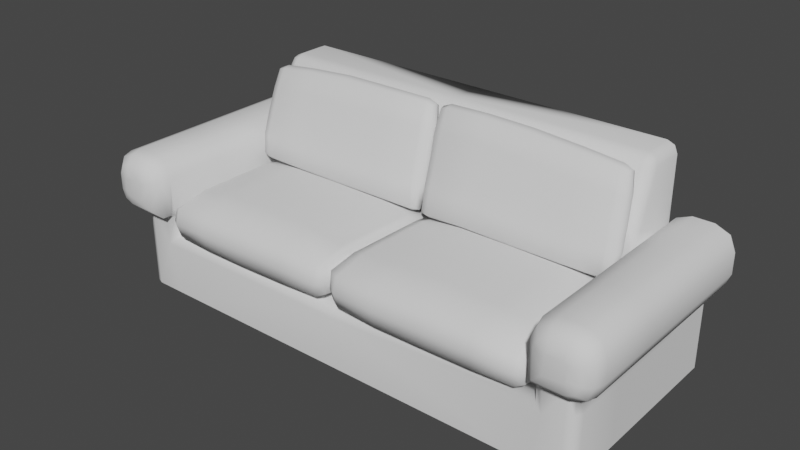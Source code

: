 # Source: bld_sofa.blend  (saved by Blender 3.2.14; exported with 4.5.12 LTS)
import bpy
from mathutils import Matrix  # noqa: F401  (used for matrix-valued properties, if any)

bpy.ops.wm.read_factory_settings(use_empty=True)
scene = bpy.context.scene
scene.name = 'Scene'

# ---- collections
col_collection = bpy.data.collections.new('Collection'); scene.collection.children.link(col_collection)

# ---- node groups
ng_auto_smooth = bpy.data.node_groups.new('Auto Smooth', 'GeometryNodeTree')
_s = ng_auto_smooth.interface.new_socket(name='Geometry', in_out='OUTPUT', socket_type='NodeSocketGeometry')
_s = ng_auto_smooth.interface.new_socket(name='Geometry', in_out='INPUT', socket_type='NodeSocketGeometry')
_s = ng_auto_smooth.interface.new_socket(name='Angle', in_out='INPUT', socket_type='NodeSocketFloat')
_s.subtype = 'ANGLE'
_s.min_value = 0.0
_s.max_value = 3.142
ng_auto_smooth.is_modifier = True
_N = ng_auto_smooth.nodes; _L = ng_auto_smooth.links
n0 = _N.new('NodeGroupOutput'); n0.name = 'Group Output'; n0.location = (480, -100)
n1 = _N.new('NodeGroupInput'); n1.name = 'Group Input'; n1.location = (-420, -300)
n2 = _N.new('NodeGroupInput'); n2.name = 'Group Input.001'; n2.location = (-60, -100)
n3 = _N.new('GeometryNodeSetShadeSmooth'); n3.name = 'Set Shade Smooth'; n3.location = (120, -100)
n3.domain = 'EDGE'
n4 = _N.new('GeometryNodeSetShadeSmooth'); n4.name = 'Set Shade Smooth.001'; n4.location = (300, -100)
n5 = _N.new('GeometryNodeInputMeshEdgeAngle'); n5.name = 'Edge Angle'; n5.location = (-420, -220)
n6 = _N.new('GeometryNodeInputEdgeSmooth'); n6.name = 'Is Edge Smooth'; n6.location = (-60, -160)
n7 = _N.new('GeometryNodeInputShadeSmooth'); n7.name = 'Is Face Smooth'; n7.location = (-240, -340)
n8 = _N.new('FunctionNodeBooleanMath'); n8.name = 'Boolean Math'; n8.location = (-60, -220)
n9 = _N.new('FunctionNodeCompare'); n9.name = 'Compare'; n9.location = (-240, -180)
n9.operation = 'LESS_EQUAL'
_L.new(n5.outputs[0], n9.inputs[0])
_L.new(n4.outputs[0], n0.inputs[0])
_L.new(n1.outputs[1], n9.inputs[1])
_L.new(n9.outputs[0], n8.inputs[0])
_L.new(n7.outputs[0], n8.inputs[1])
_L.new(n2.outputs[0], n3.inputs[0])
_L.new(n6.outputs[0], n3.inputs[1])
_L.new(n3.outputs[0], n4.inputs[0])
_L.new(n8.outputs[0], n3.inputs[2])
n0.is_active_output = True

# ---- world
world_world = bpy.data.worlds.new('World'); scene.world = world_world
world_world.use_nodes = True; world_world.node_tree.nodes.clear()
_N = world_world.node_tree.nodes; _L = world_world.node_tree.links
n0 = _N.new('ShaderNodeOutputWorld'); n0.name = 'World Output'; n0.location = (300, 300)
n1 = _N.new('ShaderNodeBackground'); n1.name = 'Background'; n1.location = (10, 300)
n1.inputs[0].default_value = (0.05088, 0.05088, 0.05088, 1.0)
_L.new(n1.outputs[0], n0.inputs[0])
n0.is_active_output = True
world_world.color = (0.05088, 0.05088, 0.05088)
world_world.use_sun_shadow = False
world_world.sun_shadow_jitter_overblur = 0.0

# ---- meshes
me_msh_sofa = bpy.data.meshes.new('msh_sofa')
me_msh_sofa.from_pydata([(0.84, 0.49, 0.0), (0.84, 0.49, 0.21), (0.0, 0.49, 0.0), (0.0, 0.49, 0.21), (0.0, -0.21, 0.0), (0.7, 0.49, 0.21), (0.7, -0.21, 0.0), (0.7, 0.49, 0.0), (0.84, -4.172e-08, 0.0), (0.84, 0.0, 0.21), (0.0, 0.0, 0.21), (0.7, 0.0, 0.21), (0.84, 0.28, 0.0), (0.84, 0.28, 0.21), (0.0, 0.28, 0.21), (0.7, 0.28, 0.21), (0.7, 0.49, 0.49), (0.0, 0.49, 0.49), (0.84, 0.28, 0.49), (0.0, 0.28, 0.49), (0.0, 0.49, 0.7), (0.7, 0.28, 0.28), (0.7, 0.0, 0.28), (0.7, 0.49, 0.28), (0.84, 0.28, 0.28), (0.0, 0.49, 0.28), (0.0, 0.28, 0.28), (0.7, -0.21, 0.42), (0.7205, -0.21, 0.4695), (0.77, 0.0, 0.49), (0.7, 0.0, 0.42), (0.7205, 0.0, 0.4695), (0.7, 0.28, 0.42), (0.77, 0.28, 0.49), (0.7205, 0.28, 0.4695), (0.91, 0.0, 0.35), (0.84, 0.0, 0.28), (0.8895, 0.0, 0.3005), (0.91, 0.0, 0.42), (0.84, 0.0, 0.49), (0.8895, 0.0, 0.4695), (0.91, 0.28, 0.42), (0.8895, 0.28, 0.4695), (0.84, 0.49, 0.49), (0.91, 0.49, 0.42), (0.8895, 0.49, 0.4695), (0.91, 0.28, 0.35), (0.8895, 0.28, 0.3005), (0.8895, -0.21, 0.3005), (0.91, 0.49, 0.35), (0.84, 0.49, 0.28), (0.8895, 0.49, 0.3005), (0.77, -0.28, 0.35), (0.735, -0.2706, 0.315), (0.7094, -0.245, 0.2894), (0.77, -0.28, 0.4061), (0.7094, -0.245, 0.4181), (0.735, -0.2706, 0.413), (0.7741, -0.28, 0.4159), (0.7473, -0.2706, 0.4427), (0.7277, -0.245, 0.4623), (0.7839, -0.28, 0.42), (0.77, -0.21, 0.49), (0.777, -0.2706, 0.455), (0.7719, -0.245, 0.4806), (0.84, -0.21, 0.49), (0.8261, -0.28, 0.42), (0.8381, -0.245, 0.4806), (0.833, -0.2706, 0.455), (0.8359, -0.28, 0.4159), (0.8895, -0.21, 0.4695), (0.8627, -0.2706, 0.4427), (0.8823, -0.245, 0.4623), (0.84, -0.28, 0.4061), (0.91, -0.21, 0.42), (0.875, -0.2706, 0.413), (0.9006, -0.245, 0.4181), (0.91, -0.21, 0.35), (0.84, -0.28, 0.3639), (0.9006, -0.245, 0.3519), (0.875, -0.2706, 0.357), (0.8359, -0.28, 0.3541), (0.8627, -0.2706, 0.3273), (0.8823, -0.245, 0.3077), (0.8261, -0.28, 0.35), (0.84, -0.21, 0.28), (0.833, -0.2706, 0.315), (0.8381, -0.245, 0.2894), (0.84, -0.175, 0.0), (0.805, -0.21, 0.0), (0.8297, -0.1997, 0.0), (0.84, -0.175, 0.21), (0.805, -0.21, 0.21), (0.8297, -0.1997, 0.21), (0.805, -0.21, 0.28), (0.84, -0.175, 0.28), (0.8297, -0.1997, 0.28), (0.0, -0.21, 0.175), (0.0, -0.175, 0.21), (0.0, -0.1997, 0.1997), (0.735, -0.21, 0.175), (0.7, -0.175, 0.21), (0.7103, -0.1997, 0.1997), (0.7, -0.175, 0.28), (0.735, -0.21, 0.28), (0.735, -0.21, 0.28), (0.7088, -0.2114, 0.2888), (0.7, -0.21, 0.315), (0.7103, -0.1997, 0.28), (0.665, 0.49, 0.7), (0.7, 0.49, 0.665), (0.6897, 0.49, 0.6897), (0.0, 0.3389, 0.6668), (0.0, 0.385, 0.7), (0.0, 0.357, 0.6903), (0.7, 0.3752, 0.665), (0.665, 0.385, 0.7), (0.665, 0.3389, 0.6668), (0.6897, 0.3824, 0.6894), (0.6852, 0.3604, 0.6856), (0.665, 0.3567, 0.6906), (0.6897, 0.3498, 0.6659), (0.7, 0.3169, 0.49), (0.665, 0.28, 0.49), (0.84, 0.49, 0.28), (0.84, 0.49, 0.49), (0.6897, 0.2908, 0.49), (0.7, 0.49, 0.42), (0.77, 0.49, 0.49), (0.7205, 0.49, 0.4695), (0.91, 0.49, 0.42), (0.8895, 0.49, 0.4695), (0.91, 0.49, 0.35), (0.8895, 0.49, 0.3005), (-0.84, 0.49, 0.0), (-0.84, 0.49, 0.21), (-0.7, 0.49, 0.21), (-0.7, -0.21, 0.0), (-0.7, 0.49, 0.0), (-0.84, -4.172e-08, 0.0), (-0.84, 0.0, 0.21), (-0.7, 0.0, 0.21), (-0.84, 0.28, 0.0), (-0.84, 0.28, 0.21), (-0.7, 0.28, 0.21), (-0.7, 0.49, 0.49), (-0.84, 0.28, 0.49), (-0.7, 0.28, 0.28), (-0.7, 0.0, 0.28), (-0.7, 0.49, 0.28), (-0.84, 0.28, 0.28), (-0.7, -0.21, 0.42), (-0.7205, -0.21, 0.4695), (-0.77, 0.0, 0.49), (-0.7, 0.0, 0.42), (-0.7205, 0.0, 0.4695), (-0.7, 0.28, 0.42), (-0.77, 0.28, 0.49), (-0.7205, 0.28, 0.4695), (-0.91, 0.0, 0.35), (-0.84, 0.0, 0.28), (-0.8895, 0.0, 0.3005), (-0.91, 0.0, 0.42), (-0.84, 0.0, 0.49), (-0.8895, 0.0, 0.4695), (-0.91, 0.28, 0.42), (-0.8895, 0.28, 0.4695), (-0.84, 0.49, 0.49), (-0.91, 0.49, 0.42), (-0.8895, 0.49, 0.4695), (-0.91, 0.28, 0.35), (-0.8895, 0.28, 0.3005), (-0.8895, -0.21, 0.3005), (-0.91, 0.49, 0.35), (-0.84, 0.49, 0.28), (-0.8895, 0.49, 0.3005), (-0.77, -0.28, 0.35), (-0.735, -0.2706, 0.315), (-0.7094, -0.245, 0.2894), (-0.77, -0.28, 0.4061), (-0.7094, -0.245, 0.4181), (-0.735, -0.2706, 0.413), (-0.7741, -0.28, 0.4159), (-0.7473, -0.2706, 0.4427), (-0.7277, -0.245, 0.4623), (-0.7839, -0.28, 0.42), (-0.77, -0.21, 0.49), (-0.777, -0.2706, 0.455), (-0.7719, -0.245, 0.4806), (-0.84, -0.21, 0.49), (-0.8261, -0.28, 0.42), (-0.8381, -0.245, 0.4806), (-0.833, -0.2706, 0.455), (-0.8359, -0.28, 0.4159), (-0.8895, -0.21, 0.4695), (-0.8627, -0.2706, 0.4427), (-0.8823, -0.245, 0.4623), (-0.84, -0.28, 0.4061), (-0.91, -0.21, 0.42), (-0.875, -0.2706, 0.413), (-0.9006, -0.245, 0.4181), (-0.91, -0.21, 0.35), (-0.84, -0.28, 0.3639), (-0.9006, -0.245, 0.3519), (-0.875, -0.2706, 0.357), (-0.8359, -0.28, 0.3541), (-0.8627, -0.2706, 0.3273), (-0.8823, -0.245, 0.3077), (-0.8261, -0.28, 0.35), (-0.84, -0.21, 0.28), (-0.833, -0.2706, 0.315), (-0.8381, -0.245, 0.2894), (-0.84, -0.175, 0.0), (-0.805, -0.21, 0.0), (-0.8297, -0.1997, 0.0), (-0.84, -0.175, 0.21), (-0.805, -0.21, 0.21), (-0.8297, -0.1997, 0.21), (-0.805, -0.21, 0.28), (-0.84, -0.175, 0.28), (-0.8297, -0.1997, 0.28), (-0.735, -0.21, 0.175), (-0.7, -0.175, 0.21), (-0.7103, -0.1997, 0.1997), (-0.7, -0.175, 0.28), (-0.735, -0.21, 0.28), (-0.735, -0.21, 0.28), (-0.7088, -0.2114, 0.2888), (-0.7, -0.21, 0.315), (-0.7103, -0.1997, 0.28), (-0.665, 0.49, 0.7), (-0.7, 0.49, 0.665), (-0.6897, 0.49, 0.6897), (-0.7, 0.3752, 0.665), (-0.665, 0.3849, 0.7), (-0.665, 0.3387, 0.6668), (-0.6897, 0.3824, 0.6894), (-0.6852, 0.3603, 0.6856), (-0.665, 0.3566, 0.6906), (-0.6897, 0.3498, 0.6659), (-0.7, 0.3169, 0.49), (-0.665, 0.2799, 0.49), (-0.84, 0.49, 0.28), (-0.84, 0.49, 0.49), (-0.6897, 0.2908, 0.49), (-0.7, 0.49, 0.42), (-0.77, 0.49, 0.49), (-0.7205, 0.49, 0.4695), (-0.91, 0.49, 0.42), (-0.8895, 0.49, 0.4695), (-0.91, 0.49, 0.35), (-0.8895, 0.49, 0.3005), (0.007568, -0.2101, 0.2434), (0.003153, -0.21, 0.339), (0.01516, 0.2808, 0.2434), (0.01204, 0.2808, 0.3391), (0.6803, -0.2108, 0.2434), (0.6803, -0.2108, 0.319), (0.6803, 0.2808, 0.2434), (0.6803, 0.2808, 0.319), (0.009489, 0.1755, 0.2314), (0.004693, 0.03556, 0.2314), (0.000473, -0.1045, 0.2314), (-0.003854, -0.1044, 0.3503), (0.0006618, 0.03561, 0.3503), (0.005942, 0.1755, 0.3503), (0.6869, -0.1055, 0.2314), (0.6869, 0.035, 0.2314), (0.6869, 0.1755, 0.2314), (0.6869, 0.1755, 0.3302), (0.6869, 0.035, 0.3302), (0.6869, -0.1055, 0.3302), (0.003032, -0.2177, 0.2809), (0.01143, 0.2885, 0.2809), (0.03659, 0.2905, 0.2321), (0.6556, 0.2905, 0.3329), (0.6846, 0.2885, 0.2809), (0.6846, -0.2185, 0.2809), (0.6556, -0.2205, 0.2321), (0.03345, -0.2206, 0.3329), (0.6556, 0.2905, 0.2321), (0.5199, 0.2925, 0.2258), (0.3344, 0.2925, 0.2244), (0.1591, 0.2925, 0.2258), (0.03778, 0.2905, 0.3331), (0.1669, 0.2925, 0.3468), (0.3436, 0.2925, 0.3494), (0.5204, 0.2925, 0.3457), (0.03351, -0.2206, 0.2321), (0.1757, -0.2258, 0.2258), (0.3412, -0.2238, 0.2244), (0.5199, -0.2225, 0.2258), (0.6556, -0.2205, 0.3329), (0.5199, -0.2225, 0.3457), (0.3412, -0.2238, 0.3493), (0.1757, -0.2258, 0.3457), (0.5199, 0.1755, 0.1958), (0.5199, 0.035, 0.1958), (0.5199, -0.1055, 0.1958), (0.3344, 0.1755, 0.1931), (0.3362, 0.03467, 0.1931), (0.3412, -0.1067, 0.1931), (0.1591, 0.1755, 0.1958), (0.167, 0.03342, 0.1958), (0.1758, -0.1088, 0.1958), (0.03585, 0.1755, 0.2069), (0.03398, 0.03505, 0.2069), (0.0326, -0.1055, 0.2069), (0.172, 0.1755, 0.377), (0.1687, 0.0334, 0.3759), (0.1758, -0.1088, 0.3757), (0.3539, 0.1755, 0.3806), (0.3439, 0.03475, 0.3806), (0.3412, -0.1067, 0.3806), (0.5235, 0.1755, 0.3757), (0.5203, 0.035, 0.3757), (0.5199, -0.1055, 0.3757), (0.6564, 0.1755, 0.358), (0.6564, 0.035, 0.358), (0.6564, -0.1055, 0.358), (0.0373, 0.1755, 0.3582), (0.03393, 0.03506, 0.358), (0.03251, -0.1055, 0.358), (0.6564, 0.1755, 0.2069), (0.6564, 0.035, 0.2069), (0.6564, -0.1055, 0.2069), (0.6967, 0.1755, 0.2802), (0.6967, 0.035, 0.2802), (0.6967, -0.1055, 0.2802), (-0.011, -0.104, 0.2802), (-0.005285, 0.03583, 0.2802), (0.0009799, 0.1755, 0.2802), (0.656, 0.3074, 0.2825), (0.03308, -0.2374, 0.2825), (0.656, -0.2374, 0.2825), (0.5199, -0.2401, 0.2858), (0.3412, -0.2413, 0.2869), (0.1757, -0.2434, 0.2858), (0.03622, 0.3074, 0.2825), (0.1596, 0.3101, 0.2859), (0.3367, 0.3101, 0.2869), (0.5199, 0.3101, 0.2858), (-0.02903, -0.2091, 0.2434), (-0.02177, -0.2093, 0.342), (-0.01497, 0.2808, 0.2434), (-0.008882, 0.2808, 0.342), (-0.6803, -0.2108, 0.2434), (-0.6803, -0.2108, 0.319), (-0.6803, 0.2808, 0.2434), (-0.6803, 0.2808, 0.319), (-0.009298, 0.1755, 0.2314), (-0.01607, 0.03589, 0.2314), (-0.02226, -0.1039, 0.2314), (-0.01492, -0.1041, 0.3532), (-0.009444, 0.03577, 0.3532), (-0.003283, 0.1755, 0.3532), (-0.6869, -0.1055, 0.2314), (-0.6869, 0.035, 0.2314), (-0.6869, 0.1755, 0.2314), (-0.6869, 0.1755, 0.3302), (-0.6869, 0.035, 0.3302), (-0.6869, -0.1055, 0.3302), (-0.02451, -0.2169, 0.2809), (-0.01124, 0.2885, 0.2809), (-0.0364, 0.2905, 0.2321), (-0.6556, 0.2905, 0.3329), (-0.6846, 0.2885, 0.2809), (-0.6846, -0.2185, 0.2809), (-0.6556, -0.2205, 0.2321), (-0.05046, -0.2182, 0.3359), (-0.6556, 0.2905, 0.2321), (-0.5199, 0.2925, 0.2258), (-0.3344, 0.2925, 0.2244), (-0.1591, 0.2925, 0.2258), (-0.03269, 0.2905, 0.3359), (-0.1592, 0.2925, 0.3457), (-0.3389, 0.292, 0.3493), (-0.5199, 0.2924, 0.3457), (-0.05493, -0.218, 0.2321), (-0.1915, -0.2193, 0.2258), (-0.3723, -0.2221, 0.2244), (-0.5281, -0.2225, 0.2258), (-0.6556, -0.2205, 0.3329), (-0.5281, -0.2225, 0.3457), (-0.3723, -0.2221, 0.3493), (-0.1911, -0.2194, 0.3457), (-0.5199, 0.1755, 0.1958), (-0.5217, 0.035, 0.1958), (-0.5281, -0.1055, 0.1958), (-0.3344, 0.1755, 0.1931), (-0.3519, 0.03513, 0.1931), (-0.3723, -0.1051, 0.1931), (-0.1591, 0.1755, 0.1958), (-0.1721, 0.03648, 0.1958), (-0.1914, -0.1023, 0.1958), (-0.03566, 0.1755, 0.2069), (-0.04508, 0.03631, 0.2069), (-0.05404, -0.103, 0.2069), (-0.1594, 0.1752, 0.3757), (-0.1719, 0.03643, 0.3757), (-0.191, -0.1023, 0.3757), (-0.3398, 0.1745, 0.3806), (-0.3526, 0.03482, 0.3806), (-0.3723, -0.1051, 0.3806), (-0.52, 0.1751, 0.3757), (-0.5217, 0.03497, 0.3757), (-0.5281, -0.1055, 0.3757), (-0.6564, 0.1755, 0.358), (-0.6564, 0.035, 0.358), (-0.6564, -0.1055, 0.358), (-0.03195, 0.1755, 0.3609), (-0.04101, 0.03626, 0.3609), (-0.04957, -0.1031, 0.3609), (-0.6564, 0.1755, 0.2069), (-0.6564, 0.035, 0.2069), (-0.6564, -0.1055, 0.2069), (-0.6967, 0.1755, 0.2802), (-0.6967, 0.035, 0.2802), (-0.6967, -0.1055, 0.2802), (-0.01308, -0.1039, 0.2802), (-0.007187, 0.03586, 0.2802), (-0.000789, 0.1755, 0.2802), (-0.656, 0.3074, 0.2825), (-0.05449, -0.2349, 0.2825), (-0.656, -0.2374, 0.2825), (-0.5281, -0.2401, 0.2858), (-0.3723, -0.2397, 0.2869), (-0.1914, -0.2369, 0.2858), (-0.03603, 0.3074, 0.2825), (-0.1591, 0.3101, 0.2858), (-0.3347, 0.31, 0.2869), (-0.5199, 0.3101, 0.2858), (0.01383, 0.2256, 0.3687), (0.01375, 0.1918, 0.3765), (0.02883, 0.2982, 0.6966), (0.02878, 0.2643, 0.7044), (0.6803, 0.2256, 0.3803), (0.6803, 0.1918, 0.3881), (0.671, 0.2982, 0.6714), (0.671, 0.2643, 0.6793), (0.02151, 0.288, 0.6277), (0.02107, 0.2673, 0.5379), (0.01709, 0.2466, 0.4475), (0.01702, 0.2023, 0.4578), (0.02098, 0.223, 0.5481), (0.02142, 0.2437, 0.638), (0.6868, 0.2466, 0.4461), (0.6836, 0.2673, 0.528), (0.6791, 0.288, 0.6067), (0.6791, 0.2437, 0.6169), (0.6836, 0.223, 0.5382), (0.6868, 0.2023, 0.4564), (0.009485, 0.2077, 0.3676), (0.0245, 0.2825, 0.7053), (0.05398, 0.3047, 0.7022), (0.6463, 0.2595, 0.6869), (0.6754, 0.2825, 0.6802), (0.6846, 0.2077, 0.3793), (0.6556, 0.2293, 0.3729), (0.03641, 0.1841, 0.3771), (0.6463, 0.3047, 0.6765), (0.5161, 0.3078, 0.6887), (0.3497, 0.3084, 0.7012), (0.1905, 0.3078, 0.7048), (0.05396, 0.2595, 0.7126), (0.1905, 0.254, 0.7172), (0.3497, 0.2524, 0.7141), (0.5161, 0.254, 0.7012), (0.03646, 0.2293, 0.3667), (0.1724, 0.2318, 0.3724), (0.3511, 0.2324, 0.3709), (0.5227, 0.2318, 0.371), (0.6556, 0.1841, 0.3834), (0.5238, 0.178, 0.3834), (0.3543, 0.1764, 0.3838), (0.1737, 0.178, 0.3849), (0.5204, 0.304, 0.6134), (0.5248, 0.2832, 0.5301), (0.5236, 0.2625, 0.4427), (0.359, 0.3052, 0.623), (0.3651, 0.2844, 0.5331), (0.3571, 0.2637, 0.443), (0.1942, 0.304, 0.6269), (0.1968, 0.2832, 0.5371), (0.1862, 0.2625, 0.4461), (0.05249, 0.299, 0.6259), (0.05204, 0.2783, 0.5361), (0.04707, 0.2575, 0.4455), (0.1942, 0.2233, 0.6455), (0.1968, 0.2026, 0.5557), (0.1885, 0.1819, 0.4647), (0.359, 0.2211, 0.6424), (0.365, 0.2004, 0.5525), (0.3624, 0.1797, 0.4624), (0.5204, 0.2233, 0.6321), (0.5248, 0.2026, 0.5488), (0.5256, 0.1819, 0.4613), (0.6489, 0.2313, 0.6204), (0.6533, 0.2106, 0.5414), (0.6563, 0.1898, 0.4593), (0.05246, 0.2313, 0.6415), (0.05201, 0.2106, 0.5517), (0.04705, 0.1898, 0.4612), (0.6489, 0.299, 0.6047), (0.6533, 0.2783, 0.5258), (0.6563, 0.2575, 0.4437), (0.6891, 0.2661, 0.6121), (0.6935, 0.2454, 0.5332), (0.6966, 0.2247, 0.4512), (0.007051, 0.2247, 0.4524), (0.01057, 0.2454, 0.5427), (0.01099, 0.2661, 0.6325), (0.6468, 0.2846, 0.6925), (0.03498, 0.2042, 0.361), (0.656, 0.2042, 0.3674), (0.523, 0.2023, 0.366), (0.3516, 0.2018, 0.3661), (0.1703, 0.2023, 0.3671), (0.05363, 0.2846, 0.7181), (0.1901, 0.2835, 0.7222), (0.3479, 0.283, 0.7189), (0.5157, 0.2835, 0.7062), (-0.0082, 0.2256, 0.3738), (-0.008242, 0.1918, 0.3816), (-0.006243, 0.2981, 0.6958), (-0.006281, 0.2642, 0.7036), (-0.6803, 0.2256, 0.3803), (-0.6803, 0.1918, 0.3881), (-0.6603, 0.2978, 0.6684), (-0.6603, 0.2639, 0.6762), (-0.0003219, 0.288, 0.6273), (-0.0007334, 0.2673, 0.5375), (-0.004012, 0.2466, 0.4472), (-0.004068, 0.2023, 0.4574), (-0.0008082, 0.223, 0.5477), (-0.0003988, 0.2436, 0.6375), (-0.6866, 0.2466, 0.4461), (-0.6798, 0.2672, 0.5269), (-0.6702, 0.2878, 0.6041), (-0.6702, 0.2434, 0.6143), (-0.6798, 0.2229, 0.5371), (-0.6866, 0.2023, 0.4563), (-0.004639, 0.2077, 0.3727), (-0.001898, 0.2825, 0.7047), (-0.03076, 0.3045, 0.7004), (-0.6356, 0.2589, 0.6838), (-0.6646, 0.2822, 0.6772), (-0.6846, 0.2077, 0.3793), (-0.6556, 0.2293, 0.3729), (-0.03034, 0.1841, 0.3819), (-0.6356, 0.3042, 0.6734), (-0.5151, 0.3058, 0.6872), (-0.3528, 0.3052, 0.7), (-0.1643, 0.3062, 0.7002), (-0.03077, 0.2593, 0.7108), (-0.1643, 0.2522, 0.7126), (-0.3528, 0.2489, 0.713), (-0.5151, 0.2518, 0.6996), (-0.03034, 0.2293, 0.3715), (-0.1596, 0.2316, 0.371), (-0.3401, 0.2316, 0.3709), (-0.5201, 0.2315, 0.371), (-0.6556, 0.1841, 0.3834), (-0.5201, 0.1776, 0.3834), (-0.3401, 0.1754, 0.3838), (-0.1596, 0.1778, 0.3834), (-0.5172, 0.3019, 0.6122), (-0.5223, 0.2815, 0.5298), (-0.5224, 0.2616, 0.4427), (-0.3528, 0.3017, 0.622), (-0.3528, 0.2815, 0.5322), (-0.3478, 0.2619, 0.4424), (-0.1643, 0.3022, 0.6223), (-0.1643, 0.2818, 0.5325), (-0.1623, 0.2618, 0.4427), (-0.03043, 0.2988, 0.6242), (-0.03077, 0.2781, 0.5344), (-0.03308, 0.2575, 0.4442), (-0.1643, 0.2213, 0.6409), (-0.1643, 0.2009, 0.5511), (-0.1623, 0.1809, 0.4613), (-0.3528, 0.2172, 0.6414), (-0.3528, 0.197, 0.5516), (-0.3478, 0.1776, 0.4618), (-0.5172, 0.2209, 0.6309), (-0.5223, 0.2006, 0.5484), (-0.5224, 0.1807, 0.4613), (-0.6402, 0.2307, 0.6179), (-0.6496, 0.2102, 0.5404), (-0.6562, 0.1898, 0.4593), (-0.03044, 0.231, 0.6398), (-0.03079, 0.2104, 0.55), (-0.03309, 0.1898, 0.4599), (-0.6402, 0.2985, 0.6022), (-0.6496, 0.278, 0.5247), (-0.6562, 0.2575, 0.4436), (-0.6803, 0.2659, 0.6096), (-0.6898, 0.2453, 0.5322), (-0.6965, 0.2247, 0.4512), (0.005072, 0.2247, 0.4523), (0.008531, 0.2454, 0.5426), (0.008942, 0.2661, 0.6325), (-0.636, 0.284, 0.6894), (-0.03009, 0.2042, 0.3659), (-0.656, 0.2042, 0.3674), (-0.5199, 0.202, 0.366), (-0.3386, 0.2011, 0.3661), (-0.1592, 0.2021, 0.366), (-0.03029, 0.2844, 0.7164), (-0.1643, 0.2818, 0.7176), (-0.3528, 0.2797, 0.7177), (-0.5152, 0.2814, 0.7047)], [], [(7, 5, 1, 0), (91, 9, 36, 95), (89, 92, 100, 6), (11, 10, 98, 101), (8, 9, 91, 88), (2, 3, 5, 7), (21, 22, 30, 32), (15, 14, 10, 11), (12, 13, 9, 8), (0, 1, 13, 12), (18, 33, 29, 39), (105, 104, 94, 85), (26, 21, 32, 123, 19), (23, 25, 17, 16), (25, 26, 19, 17), (122, 16, 110, 115), (109, 20, 113, 116), (17, 19, 112, 114, 113, 20), (19, 123, 117, 112), (3, 14, 26, 25), (87, 54, 106, 105, 85), (14, 15, 21, 26), (13, 1, 50, 24), (5, 3, 25, 23), (9, 13, 24, 36), (15, 11, 22, 21), (11, 101, 103, 22), (54, 56, 27, 107, 106), (1, 5, 23, 50), (35, 46, 41, 38), (50, 43, 45, 44, 49, 51), (77, 35, 38, 74), (32, 34, 129, 127), (41, 46, 132, 130), (30, 27, 28, 31), (31, 28, 62, 29), (32, 30, 31, 34), (34, 31, 29, 33), (39, 65, 70, 40), (40, 70, 74, 38), (18, 39, 40, 42), (42, 40, 38, 41), (18, 42, 131, 125), (42, 41, 130, 131), (46, 47, 133, 132), (34, 33, 128, 129), (46, 35, 37, 47), (47, 37, 36, 24), (35, 77, 48, 37), (39, 29, 62, 65), (47, 24, 124, 133), (37, 48, 95, 36), (55, 58, 59, 57), (57, 59, 60, 56), (56, 60, 28, 27), (58, 61, 63, 59), (59, 63, 64, 60), (60, 64, 62, 28), (66, 69, 71, 68), (68, 71, 72, 67), (67, 72, 70, 65), (69, 73, 75, 71), (71, 75, 76, 72), (72, 76, 74, 70), (78, 81, 82, 80), (80, 82, 83, 79), (79, 83, 48, 77), (81, 84, 86, 82), (82, 86, 87, 83), (83, 87, 85, 48), (52, 55, 57, 53), (53, 57, 56, 54), (73, 78, 80, 75), (75, 80, 79, 76), (76, 79, 77, 74), (84, 52, 53, 86), (86, 53, 54, 87), (22, 103, 107, 27, 30), (61, 66, 68, 63), (63, 68, 67, 64), (64, 67, 65, 62), (84, 81, 78, 73, 69, 66, 61, 58, 55, 52), (94, 96, 85), (92, 89, 90, 93), (93, 90, 88, 91), (94, 92, 93, 96), (96, 93, 91, 95), (100, 92, 94, 104), (85, 96, 95, 48), (103, 108, 106, 107), (101, 98, 99, 102), (102, 99, 97, 100), (103, 101, 102, 108), (108, 102, 100, 104), (6, 100, 97, 4), (115, 118, 119, 121), (116, 120, 119, 118), (117, 121, 119, 120), (33, 18, 125, 128), (109, 116, 118, 111), (111, 118, 115, 110), (112, 117, 120, 114), (114, 120, 116, 113), (122, 115, 121, 126), (126, 121, 117, 123), (16, 17, 20, 109, 111, 110), (122, 32, 127, 16), (126, 32, 122), (123, 32, 126), (106, 108, 104, 105), (138, 134, 135, 136), (215, 219, 160, 140), (213, 137, 221, 216), (141, 222, 98, 10), (139, 212, 215, 140), (2, 138, 136, 3), (147, 156, 154, 148), (144, 141, 10, 14), (142, 139, 140, 143), (134, 142, 143, 135), (146, 163, 153, 157), (226, 209, 218, 225), (26, 19, 241, 156, 147), (149, 145, 17, 25), (240, 233, 231, 145), (230, 234, 113, 20), (19, 112, 235, 241), (211, 209, 226, 227, 178), (14, 26, 147, 144), (143, 150, 174, 135), (136, 149, 25, 3), (140, 160, 150, 143), (144, 147, 148, 141), (141, 148, 224, 222), (178, 227, 228, 151, 180), (135, 174, 149, 136), (159, 162, 165, 170), (174, 175, 173, 168, 169, 167), (201, 198, 162, 159), (156, 245, 247, 158), (165, 248, 250, 170), (154, 155, 152, 151), (155, 153, 186, 152), (156, 158, 155, 154), (158, 157, 153, 155), (163, 164, 194, 189), (164, 162, 198, 194), (146, 166, 164, 163), (166, 165, 162, 164), (146, 243, 249, 166), (166, 249, 248, 165), (170, 250, 251, 171), (158, 247, 246, 157), (170, 171, 161, 159), (171, 150, 160, 161), (159, 161, 172, 201), (163, 189, 186, 153), (171, 251, 242, 150), (161, 160, 219, 172), (179, 181, 183, 182), (181, 180, 184, 183), (180, 151, 152, 184), (182, 183, 187, 185), (183, 184, 188, 187), (184, 152, 186, 188), (190, 192, 195, 193), (192, 191, 196, 195), (191, 189, 194, 196), (193, 195, 199, 197), (195, 196, 200, 199), (196, 194, 198, 200), (202, 204, 206, 205), (204, 203, 207, 206), (203, 201, 172, 207), (205, 206, 210, 208), (206, 207, 211, 210), (207, 172, 209, 211), (176, 177, 181, 179), (177, 178, 180, 181), (197, 199, 204, 202), (199, 200, 203, 204), (200, 198, 201, 203), (208, 210, 177, 176), (210, 211, 178, 177), (148, 154, 151, 228, 224), (185, 187, 192, 190), (187, 188, 191, 192), (188, 186, 189, 191), (208, 176, 179, 182, 185, 190, 193, 197, 202, 205), (218, 209, 220), (216, 217, 214, 213), (217, 215, 212, 214), (218, 220, 217, 216), (220, 219, 215, 217), (221, 225, 218, 216), (209, 172, 219, 220), (224, 228, 227, 229), (222, 223, 99, 98), (223, 221, 97, 99), (224, 229, 223, 222), (229, 225, 221, 223), (137, 4, 97, 221), (233, 239, 237, 236), (234, 236, 237, 238), (235, 238, 237, 239), (157, 246, 243, 146), (230, 232, 236, 234), (232, 231, 233, 236), (112, 114, 238, 235), (114, 113, 234, 238), (240, 244, 239, 233), (244, 241, 235, 239), (145, 231, 232, 230, 20, 17), (240, 145, 245, 156), (244, 240, 156), (241, 244, 156), (227, 226, 225, 229), (271, 257, 277, 328), (331, 273, 254, 260), (314, 317, 275, 287), (281, 341, 332, 280), (332, 275, 259, 276), (280, 332, 276, 258), (256, 278, 325, 266), (328, 277, 256, 266), (284, 285, 339, 338), (289, 337, 333, 288), (333, 279, 253, 272), (288, 333, 272, 252), (253, 279, 322, 263), (292, 293, 335, 334), (313, 294, 293, 316), (304, 289, 288, 307), (310, 295, 294, 313), (319, 292, 257, 271), (279, 295, 310, 322), (301, 290, 289, 304), (298, 291, 290, 301), (307, 288, 252, 262), (278, 291, 298, 325), (323, 324, 297, 296), (256, 277, 334, 278), (277, 257, 292, 334), (334, 335, 291, 278), (293, 294, 336, 335), (335, 336, 290, 291), (294, 295, 337, 336), (336, 337, 289, 290), (337, 295, 279, 333), (254, 273, 338, 274), (273, 255, 284, 338), (338, 339, 283, 274), (285, 286, 340, 339), (339, 340, 282, 283), (286, 287, 341, 340), (340, 341, 281, 282), (341, 287, 275, 332), (324, 325, 298, 297), (297, 300, 299, 296), (382, 383, 406, 409), (298, 301, 300, 297), (280, 323, 296, 281), (300, 303, 302, 299), (301, 304, 303, 300), (296, 299, 282, 281), (303, 306, 305, 302), (304, 307, 306, 303), (299, 302, 283, 282), (274, 305, 260, 254), (305, 306, 261, 260), (320, 321, 309, 308), (306, 307, 262, 261), (321, 322, 310, 309), (309, 312, 311, 308), (302, 305, 274, 283), (310, 313, 312, 309), (284, 320, 308, 285), (312, 315, 314, 311), (313, 316, 315, 312), (308, 311, 286, 285), (315, 318, 317, 314), (316, 319, 318, 315), (311, 314, 287, 286), (275, 317, 269, 259), (317, 318, 270, 269), (265, 320, 284, 255), (318, 319, 271, 270), (264, 321, 320, 265), (263, 322, 321, 264), (268, 323, 280, 258), (267, 324, 323, 268), (266, 325, 324, 267), (259, 269, 326, 276), (269, 270, 327, 326), (276, 326, 268, 258), (270, 271, 328, 327), (326, 327, 267, 268), (253, 263, 329, 272), (327, 328, 266, 267), (263, 264, 330, 329), (272, 329, 262, 252), (264, 265, 331, 330), (329, 330, 261, 262), (421, 363, 345, 355), (330, 331, 260, 261), (418, 367, 347, 361), (344, 363, 421, 350), (365, 407, 404, 377), (371, 370, 422, 431), (422, 366, 349, 365), (370, 348, 366, 422), (415, 368, 346, 356), (346, 367, 418, 356), (428, 429, 375, 374), (379, 378, 423, 427), (423, 362, 343, 369), (378, 342, 362, 423), (412, 369, 343, 353), (424, 425, 383, 382), (383, 384, 403, 406), (378, 379, 394, 397), (384, 385, 400, 403), (361, 347, 382, 409), (400, 385, 369, 412), (379, 380, 391, 394), (380, 381, 388, 391), (352, 342, 378, 397), (388, 381, 368, 415), (387, 414, 413, 386), (346, 368, 424, 367), (367, 424, 382, 347), (368, 381, 425, 424), (425, 426, 384, 383), (380, 426, 425, 381), (426, 427, 385, 384), (379, 427, 426, 380), (427, 423, 369, 385), (344, 364, 428, 363), (363, 428, 374, 345), (364, 373, 429, 428), (429, 430, 376, 375), (372, 430, 429, 373), (430, 431, 377, 376), (371, 431, 430, 372), (431, 422, 365, 377), (388, 415, 414, 387), (389, 390, 387, 386), (390, 391, 388, 387), (386, 413, 370, 371), (392, 393, 390, 389), (393, 394, 391, 390), (372, 389, 386, 371), (395, 396, 393, 392), (396, 397, 394, 393), (373, 392, 389, 372), (344, 350, 395, 364), (350, 351, 396, 395), (399, 411, 410, 398), (351, 352, 397, 396), (400, 412, 411, 399), (401, 402, 399, 398), (364, 395, 392, 373), (402, 403, 400, 399), (398, 410, 374, 375), (404, 405, 402, 401), (405, 406, 403, 402), (376, 401, 398, 375), (407, 408, 405, 404), (408, 409, 406, 405), (377, 404, 401, 376), (349, 359, 407, 365), (359, 360, 408, 407), (374, 410, 355, 345), (360, 361, 409, 408), (410, 411, 354, 355), (411, 412, 353, 354), (370, 413, 358, 348), (413, 414, 357, 358), (414, 415, 356, 357), (366, 416, 359, 349), (416, 417, 360, 359), (358, 416, 366, 348), (417, 418, 361, 360), (357, 417, 416, 358), (362, 419, 353, 343), (356, 418, 417, 357), (419, 420, 354, 353), (352, 419, 362, 342), (420, 421, 355, 354), (351, 420, 419, 352), (316, 293, 292, 319), (350, 421, 420, 351), (265, 255, 273, 331), (451, 437, 457, 508), (511, 453, 434, 440), (494, 497, 455, 467), (461, 521, 512, 460), (512, 455, 439, 456), (460, 512, 456, 438), (436, 458, 505, 446), (508, 457, 436, 446), (464, 465, 519, 518), (469, 517, 513, 468), (513, 459, 433, 452), (468, 513, 452, 432), (433, 459, 502, 443), (472, 473, 515, 514), (493, 474, 473, 496), (484, 469, 468, 487), (490, 475, 474, 493), (499, 472, 437, 451), (459, 475, 490, 502), (481, 470, 469, 484), (478, 471, 470, 481), (487, 468, 432, 442), (458, 471, 478, 505), (503, 504, 477, 476), (436, 457, 514, 458), (457, 437, 472, 514), (514, 515, 471, 458), (473, 474, 516, 515), (515, 516, 470, 471), (474, 475, 517, 516), (516, 517, 469, 470), (517, 475, 459, 513), (434, 453, 518, 454), (453, 435, 464, 518), (518, 519, 463, 454), (465, 466, 520, 519), (519, 520, 462, 463), (466, 467, 521, 520), (520, 521, 461, 462), (521, 467, 455, 512), (504, 505, 478, 477), (477, 480, 479, 476), (562, 563, 586, 589), (478, 481, 480, 477), (460, 503, 476, 461), (480, 483, 482, 479), (481, 484, 483, 480), (476, 479, 462, 461), (483, 486, 485, 482), (484, 487, 486, 483), (479, 482, 463, 462), (454, 485, 440, 434), (485, 486, 441, 440), (500, 501, 489, 488), (486, 487, 442, 441), (501, 502, 490, 489), (489, 492, 491, 488), (482, 485, 454, 463), (490, 493, 492, 489), (464, 500, 488, 465), (492, 495, 494, 491), (493, 496, 495, 492), (488, 491, 466, 465), (495, 498, 497, 494), (496, 499, 498, 495), (491, 494, 467, 466), (455, 497, 449, 439), (497, 498, 450, 449), (445, 500, 464, 435), (498, 499, 451, 450), (444, 501, 500, 445), (443, 502, 501, 444), (448, 503, 460, 438), (447, 504, 503, 448), (446, 505, 504, 447), (439, 449, 506, 456), (449, 450, 507, 506), (456, 506, 448, 438), (450, 451, 508, 507), (506, 507, 447, 448), (433, 443, 509, 452), (507, 508, 446, 447), (443, 444, 510, 509), (452, 509, 442, 432), (444, 445, 511, 510), (509, 510, 441, 442), (601, 543, 525, 535), (510, 511, 440, 441), (598, 547, 527, 541), (524, 543, 601, 530), (545, 587, 584, 557), (551, 550, 602, 611), (602, 546, 529, 545), (550, 528, 546, 602), (595, 548, 526, 536), (526, 547, 598, 536), (608, 609, 555, 554), (559, 558, 603, 607), (603, 542, 523, 549), (558, 522, 542, 603), (592, 549, 523, 533), (604, 605, 563, 562), (563, 564, 583, 586), (558, 559, 574, 577), (564, 565, 580, 583), (541, 527, 562, 589), (580, 565, 549, 592), (559, 560, 571, 574), (560, 561, 568, 571), (532, 522, 558, 577), (568, 561, 548, 595), (567, 594, 593, 566), (526, 548, 604, 547), (547, 604, 562, 527), (548, 561, 605, 604), (605, 606, 564, 563), (560, 606, 605, 561), (606, 607, 565, 564), (559, 607, 606, 560), (607, 603, 549, 565), (524, 544, 608, 543), (543, 608, 554, 525), (544, 553, 609, 608), (609, 610, 556, 555), (552, 610, 609, 553), (610, 611, 557, 556), (551, 611, 610, 552), (611, 602, 545, 557), (568, 595, 594, 567), (569, 570, 567, 566), (570, 571, 568, 567), (566, 593, 550, 551), (572, 573, 570, 569), (573, 574, 571, 570), (552, 569, 566, 551), (575, 576, 573, 572), (576, 577, 574, 573), (553, 572, 569, 552), (524, 530, 575, 544), (530, 531, 576, 575), (579, 591, 590, 578), (531, 532, 577, 576), (580, 592, 591, 579), (581, 582, 579, 578), (544, 575, 572, 553), (582, 583, 580, 579), (578, 590, 554, 555), (584, 585, 582, 581), (585, 586, 583, 582), (556, 581, 578, 555), (587, 588, 585, 584), (588, 589, 586, 585), (557, 584, 581, 556), (529, 539, 587, 545), (539, 540, 588, 587), (554, 590, 535, 525), (540, 541, 589, 588), (590, 591, 534, 535), (591, 592, 533, 534), (550, 593, 538, 528), (593, 594, 537, 538), (594, 595, 536, 537), (546, 596, 539, 529), (596, 597, 540, 539), (538, 596, 546, 528), (597, 598, 541, 540), (537, 597, 596, 538), (542, 599, 533, 523), (536, 598, 597, 537), (599, 600, 534, 533), (532, 599, 542, 522), (600, 601, 535, 534), (531, 600, 599, 532), (496, 473, 472, 499), (530, 601, 600, 531), (445, 435, 453, 511), (124, 23, 128, 125), (23, 127, 129), (129, 128, 23), (247, 245, 149, 246), (246, 149, 242, 243)])
me_msh_sofa.polygons.foreach_set('use_smooth', [True] * 574)
_uv = me_msh_sofa.uv_layers.new(name='UVMap')
_uv.uv.foreach_set('vector', [0.375, 0.4375, 0.625, 0.4375, 0.625, 0.5, 0.375, 0.5, 0.625, 0.7292, 0.625, 0.625, 0.625, 0.625, 0.625, 0.7292, 0.375, 0.7656, 0.625, 0.7656, 0.5833, 0.7969, 0.375, 0.8125, 0.6875, 0.625, 0.75, 0.625, 0.75, 0.7292, 0.6875, 0.7292, 0.375, 0.625, 0.625, 0.625, 0.625, 0.7292, 0.375, 0.7292, 0.375, 0.375, 0.625, 0.375, 0.625, 0.4375, 0.375, 0.4375, 0.6875, 0.5625, 0.6875, 0.625, 0.6875, 0.625, 0.6875, 0.5625, 0.6875, 0.5625, 0.75, 0.5625, 0.75, 0.625, 0.6875, 0.625, 0.375, 0.5625, 0.625, 0.5625, 0.625, 0.625, 0.375, 0.625, 0.375, 0.5, 0.625, 0.5, 0.625, 0.5625, 0.375, 0.5625, 0.625, 0.5625, 0.6667, 0.5625, 0.6667, 0.625, 0.625, 0.625, 0.625, 0.7969, 0.625, 0.7969, 0.625, 0.7656, 0.625, 0.75, 0.75, 0.5625, 0.6875, 0.5625, 0.6875, 0.5625, 0.6951, 0.5625, 0.75, 0.5625, 0.625, 0.4375, 0.625, 0.375, 0.625, 0.375, 0.625, 0.4375, 0.75, 0.5, 0.75, 0.5625, 0.75, 0.5625, 0.75, 0.5, 0.6875, 0.5343, 0.6875, 0.5, 0.6875, 0.5, 0.6875, 0.5458, 0.6901, 0.5, 0.75, 0.5, 0.75, 0.5469, 0.6901, 0.5469, 0.75, 0.5, 0.75, 0.5625, 0.75, 0.5625, 0.75, 0.5611, 0.75, 0.5469, 0.75, 0.5, 0.75, 0.5625, 0.6901, 0.5625, 0.6901, 0.5625, 0.75, 0.5625, 0.75, 0.5, 0.75, 0.5625, 0.75, 0.5625, 0.75, 0.5, 0.625, 0.7504, 0.625, 0.8083, 0.625, 0.8086, 0.625, 0.7969, 0.625, 0.75, 0.75, 0.5625, 0.6875, 0.5625, 0.6875, 0.5625, 0.75, 0.5625, 0.625, 0.5625, 0.625, 0.5, 0.625, 0.5, 0.625, 0.5625, 0.625, 0.4375, 0.625, 0.375, 0.625, 0.375, 0.625, 0.4375, 0.625, 0.625, 0.625, 0.5625, 0.625, 0.5625, 0.625, 0.625, 0.6875, 0.5625, 0.6875, 0.625, 0.6875, 0.625, 0.6875, 0.5625, 0.6875, 0.625, 0.6875, 0.7292, 0.6875, 0.7292, 0.6875, 0.625, 0.6875, 0.75, 0.6875, 0.75, 0.6875, 0.75, 0.6875, 0.75, 0.6875, 0.75, 0.625, 0.5, 0.625, 0.4375, 0.625, 0.4375, 0.625, 0.5, 0.625, 0.625, 0.625, 0.5625, 0.625, 0.5625, 0.625, 0.625, 0.625, 0.5, 0.625, 0.5, 0.625, 0.5, 0.625, 0.5, 0.625, 0.5, 0.625, 0.5, 0.625, 0.75, 0.625, 0.625, 0.625, 0.625, 0.625, 0.75, 0.6875, 0.5625, 0.6875, 0.5625, 0.6875, 0.5625, 0.6875, 0.5625, 0.625, 0.5625, 0.625, 0.5625, 0.625, 0.5625, 0.625, 0.5625, 0.6875, 0.625, 0.6875, 0.75, 0.6875, 0.75, 0.6875, 0.625, 0.6875, 0.625, 0.6875, 0.75, 0.6667, 0.75, 0.6667, 0.625, 0.6875, 0.5625, 0.6875, 0.625, 0.6875, 0.625, 0.6875, 0.5625, 0.6875, 0.5625, 0.6875, 0.625, 0.6667, 0.625, 0.6667, 0.5625, 0.625, 0.625, 0.625, 0.75, 0.625, 0.75, 0.625, 0.625, 0.625, 0.625, 0.625, 0.75, 0.625, 0.75, 0.625, 0.625, 0.625, 0.5625, 0.625, 0.625, 0.625, 0.625, 0.625, 0.5625, 0.625, 0.5625, 0.625, 0.625, 0.625, 0.625, 0.625, 0.5625, 0.625, 0.5625, 0.625, 0.5625, 0.625, 0.5625, 0.625, 0.5625, 0.625, 0.5625, 0.625, 0.5625, 0.625, 0.5625, 0.625, 0.5625, 0.625, 0.5625, 0.625, 0.5625, 0.625, 0.5625, 0.625, 0.5625, 0.6875, 0.5625, 0.6667, 0.5625, 0.6667, 0.5625, 0.6875, 0.5625, 0.625, 0.5625, 0.625, 0.625, 0.625, 0.625, 0.625, 0.5625, 0.625, 0.5625, 0.625, 0.625, 0.625, 0.625, 0.625, 0.5625, 0.625, 0.625, 0.625, 0.75, 0.625, 0.75, 0.625, 0.625, 0.625, 0.625, 0.6667, 0.625, 0.6667, 0.75, 0.625, 0.75, 0.625, 0.5625, 0.625, 0.5625, 0.625, 0.5625, 0.625, 0.5625, 0.625, 0.625, 0.625, 0.75, 0.625, 0.7292, 0.625, 0.625, 0.625, 0.7878, 0.625, 0.7864, 0.625, 0.7966, 0.625, 0.8003, 0.625, 0.8003, 0.625, 0.7966, 0.625, 0.8068, 0.625, 0.8123, 0.6875, 0.75, 0.6875, 0.75, 0.6875, 0.75, 0.6875, 0.75, 0.625, 0.7864, 0.625, 0.7829, 0.625, 0.7858, 0.625, 0.7966, 0.625, 0.7966, 0.625, 0.7858, 0.625, 0.7922, 0.625, 0.8053, 0.686, 0.75, 0.6674, 0.75, 0.6667, 0.75, 0.6875, 0.75, 0.625, 0.7685, 0.625, 0.7658, 0.625, 0.7569, 0.625, 0.7625, 0.625, 0.7625, 0.625, 0.7569, 0.625, 0.75, 0.625, 0.75, 0.625, 0.75, 0.625, 0.75, 0.625, 0.75, 0.625, 0.75, 0.625, 0.7658, 0.625, 0.7651, 0.625, 0.7566, 0.625, 0.7569, 0.625, 0.7569, 0.625, 0.7566, 0.625, 0.75, 0.625, 0.75, 0.625, 0.75, 0.625, 0.75, 0.625, 0.75, 0.625, 0.75, 0.625, 0.7648, 0.625, 0.7652, 0.625, 0.7566, 0.625, 0.7565, 0.625, 0.7565, 0.625, 0.7566, 0.625, 0.75, 0.625, 0.75, 0.625, 0.75, 0.625, 0.75, 0.625, 0.75, 0.625, 0.75, 0.625, 0.7652, 0.625, 0.7677, 0.625, 0.7613, 0.625, 0.7566, 0.625, 0.7566, 0.625, 0.7613, 0.625, 0.7504, 0.625, 0.75, 0.625, 0.75, 0.625, 0.7504, 0.625, 0.75, 0.625, 0.75, 0.625, 0.7864, 0.625, 0.7878, 0.625, 0.8003, 0.625, 0.7986, 0.625, 0.7986, 0.625, 0.8003, 0.625, 0.8125, 0.625, 0.8125, 0.625, 0.7651, 0.625, 0.7648, 0.625, 0.7565, 0.625, 0.7566, 0.625, 0.7566, 0.625, 0.7565, 0.625, 0.75, 0.625, 0.75, 0.625, 0.75, 0.625, 0.75, 0.625, 0.75, 0.625, 0.75, 0.625, 0.7677, 0.625, 0.7864, 0.625, 0.7986, 0.625, 0.7613, 0.625, 0.7613, 0.625, 0.7986, 0.625, 0.8083, 0.625, 0.7504, 0.6875, 0.625, 0.6875, 0.7292, 0.6875, 0.75, 0.6875, 0.75, 0.6875, 0.625, 0.625, 0.7829, 0.625, 0.7685, 0.625, 0.7625, 0.625, 0.7858, 0.625, 0.7858, 0.625, 0.7625, 0.625, 0.7511, 0.625, 0.7906, 0.6656, 0.75, 0.6261, 0.75, 0.625, 0.75, 0.6667, 0.75, 0.625, 0.7677, 0.625, 0.7652, 0.625, 0.7648, 0.625, 0.7651, 0.625, 0.7658, 0.625, 0.7685, 0.625, 0.7829, 0.625, 0.7864, 0.625, 0.7878, 0.625, 0.7864, 0.625, 0.7656, 0.625, 0.7546, 0.625, 0.75, 0.625, 0.7656, 0.375, 0.7656, 0.375, 0.75, 0.625, 0.75, 0.625, 0.75, 0.375, 0.75, 0.375, 0.7292, 0.625, 0.7292, 0.625, 0.7656, 0.625, 0.7656, 0.625, 0.75, 0.625, 0.75, 0.625, 0.75, 0.625, 0.75, 0.625, 0.7292, 0.625, 0.7292, 0.625, 0.7969, 0.625, 0.7656, 0.625, 0.7656, 0.625, 0.7969, 0.625, 0.75, 0.625, 0.7546, 0.625, 0.75, 0.625, 0.75, 0.625, 0.8126, 0.625, 0.8079, 0.625, 0.8086, 0.625, 0.8115, 0.6875, 0.7292, 0.75, 0.7292, 0.75, 0.75, 0.6875, 0.75, 0.625, 0.8125, 0.625, 0.875, 0.5833, 0.875, 0.5833, 0.8099, 0.6875, 0.7292, 0.6875, 0.7292, 0.6875, 0.75, 0.6875, 0.75, 0.625, 0.8125, 0.625, 0.8125, 0.625, 0.7969, 0.625, 0.7969, 0.375, 0.8125, 0.5833, 0.8099, 0.5833, 0.875, 0.375, 0.875, 0.6875, 0.5458, 0.6875, 0.548, 0.6879, 0.561, 0.6875, 0.5595, 0.6901, 0.5469, 0.6901, 0.5625, 0.6879, 0.561, 0.6875, 0.548, 0.6901, 0.5625, 0.6875, 0.5625, 0.6879, 0.561, 0.6901, 0.5625, 0.6667, 0.5625, 0.625, 0.5625, 0.625, 0.5625, 0.6667, 0.5625, 0.6901, 0.5, 0.6901, 0.5469, 0.6875, 0.548, 0.6875, 0.5, 0.6875, 0.5, 0.6875, 0.548, 0.6875, 0.5458, 0.6875, 0.5, 0.75, 0.5625, 0.6901, 0.5625, 0.6901, 0.5625, 0.75, 0.5611, 0.75, 0.5611, 0.6901, 0.5625, 0.6901, 0.5469, 0.75, 0.5469, 0.6875, 0.5343, 0.6875, 0.5458, 0.6875, 0.5595, 0.6875, 0.542, 0.6875, 0.5625, 0.6875, 0.5625, 0.6901, 0.5625, 0.6901, 0.5625, 0.625, 0.4375, 0.625, 0.375, 0.625, 0.375, 0.625, 0.4349, 0.625, 0.4367, 0.625, 0.4375, 0.6875, 0.5343, 0.6875, 0.5625, 0.6875, 0.5625, 0.6875, 0.5, 0.6875, 0.542, 0.6875, 0.5625, 0.6875, 0.5343, 0.6951, 0.5625, 0.6875, 0.5625, 0.6875, 0.542, 0.625, 0.8086, 0.625, 0.8079, 0.625, 0.7969, 0.625, 0.7969, 0.375, 0.4375, 0.375, 0.5, 0.625, 0.5, 0.625, 0.4375, 0.625, 0.7292, 0.625, 0.7292, 0.625, 0.625, 0.625, 0.625, 0.375, 0.7656, 0.375, 0.8125, 0.5833, 0.7969, 0.625, 0.7656, 0.6875, 0.625, 0.6875, 0.7292, 0.75, 0.7292, 0.75, 0.625, 0.375, 0.625, 0.375, 0.7292, 0.625, 0.7292, 0.625, 0.625, 0.375, 0.375, 0.375, 0.4375, 0.625, 0.4375, 0.625, 0.375, 0.6875, 0.5625, 0.6875, 0.5625, 0.6875, 0.625, 0.6875, 0.625, 0.6875, 0.5625, 0.6875, 0.625, 0.75, 0.625, 0.75, 0.5625, 0.375, 0.5625, 0.375, 0.625, 0.625, 0.625, 0.625, 0.5625, 0.375, 0.5, 0.375, 0.5625, 0.625, 0.5625, 0.625, 0.5, 0.625, 0.5625, 0.625, 0.625, 0.6667, 0.625, 0.6667, 0.5625, 0.625, 0.7969, 0.625, 0.75, 0.625, 0.7656, 0.625, 0.7969, 0.75, 0.5625, 0.75, 0.5625, 0.6951, 0.5625, 0.6875, 0.5625, 0.6875, 0.5625, 0.625, 0.4375, 0.625, 0.4375, 0.625, 0.375, 0.625, 0.375, 0.6875, 0.5343, 0.6875, 0.5458, 0.6875, 0.5, 0.6875, 0.5, 0.6901, 0.5, 0.6901, 0.5469, 0.75, 0.5469, 0.75, 0.5, 0.75, 0.5625, 0.75, 0.5625, 0.6901, 0.5625, 0.6901, 0.5625, 0.625, 0.7504, 0.625, 0.75, 0.625, 0.7969, 0.625, 0.8086, 0.625, 0.8083, 0.75, 0.5625, 0.75, 0.5625, 0.6875, 0.5625, 0.6875, 0.5625, 0.625, 0.5625, 0.625, 0.5625, 0.625, 0.5, 0.625, 0.5, 0.625, 0.4375, 0.625, 0.4375, 0.625, 0.375, 0.625, 0.375, 0.625, 0.625, 0.625, 0.625, 0.625, 0.5625, 0.625, 0.5625, 0.6875, 0.5625, 0.6875, 0.5625, 0.6875, 0.625, 0.6875, 0.625, 0.6875, 0.625, 0.6875, 0.625, 0.6875, 0.7292, 0.6875, 0.7292, 0.6875, 0.75, 0.6875, 0.75, 0.6875, 0.75, 0.6875, 0.75, 0.6875, 0.75, 0.625, 0.5, 0.625, 0.5, 0.625, 0.4375, 0.625, 0.4375, 0.625, 0.625, 0.625, 0.625, 0.625, 0.5625, 0.625, 0.5625, 0.625, 0.5, 0.625, 0.5, 0.625, 0.5, 0.625, 0.5, 0.625, 0.5, 0.625, 0.5, 0.625, 0.75, 0.625, 0.75, 0.625, 0.625, 0.625, 0.625, 0.6875, 0.5625, 0.6875, 0.5625, 0.6875, 0.5625, 0.6875, 0.5625, 0.625, 0.5625, 0.625, 0.5625, 0.625, 0.5625, 0.625, 0.5625, 0.6875, 0.625, 0.6875, 0.625, 0.6875, 0.75, 0.6875, 0.75, 0.6875, 0.625, 0.6667, 0.625, 0.6667, 0.75, 0.6875, 0.75, 0.6875, 0.5625, 0.6875, 0.5625, 0.6875, 0.625, 0.6875, 0.625, 0.6875, 0.5625, 0.6667, 0.5625, 0.6667, 0.625, 0.6875, 0.625, 0.625, 0.625, 0.625, 0.625, 0.625, 0.75, 0.625, 0.75, 0.625, 0.625, 0.625, 0.625, 0.625, 0.75, 0.625, 0.75, 0.625, 0.5625, 0.625, 0.5625, 0.625, 0.625, 0.625, 0.625, 0.625, 0.5625, 0.625, 0.5625, 0.625, 0.625, 0.625, 0.625, 0.625, 0.5625, 0.625, 0.5625, 0.625, 0.5625, 0.625, 0.5625, 0.625, 0.5625, 0.625, 0.5625, 0.625, 0.5625, 0.625, 0.5625, 0.625, 0.5625, 0.625, 0.5625, 0.625, 0.5625, 0.625, 0.5625, 0.6875, 0.5625, 0.6875, 0.5625, 0.6667, 0.5625, 0.6667, 0.5625, 0.625, 0.5625, 0.625, 0.5625, 0.625, 0.625, 0.625, 0.625, 0.625, 0.5625, 0.625, 0.5625, 0.625, 0.625, 0.625, 0.625, 0.625, 0.625, 0.625, 0.625, 0.625, 0.75, 0.625, 0.75, 0.625, 0.625, 0.625, 0.75, 0.6667, 0.75, 0.6667, 0.625, 0.625, 0.5625, 0.625, 0.5625, 0.625, 0.5625, 0.625, 0.5625, 0.625, 0.625, 0.625, 0.625, 0.625, 0.7292, 0.625, 0.75, 0.625, 0.7878, 0.625, 0.8003, 0.625, 0.7966, 0.625, 0.7864, 0.625, 0.8003, 0.625, 0.8123, 0.625, 0.8068, 0.625, 0.7966, 0.6875, 0.75, 0.6875, 0.75, 0.6875, 0.75, 0.6875, 0.75, 0.625, 0.7864, 0.625, 0.7966, 0.625, 0.7858, 0.625, 0.7829, 0.625, 0.7966, 0.625, 0.8053, 0.625, 0.7922, 0.625, 0.7858, 0.686, 0.75, 0.6875, 0.75, 0.6667, 0.75, 0.6674, 0.75, 0.625, 0.7685, 0.625, 0.7625, 0.625, 0.7569, 0.625, 0.7658, 0.625, 0.7625, 0.625, 0.75, 0.625, 0.75, 0.625, 0.7569, 0.625, 0.75, 0.625, 0.75, 0.625, 0.75, 0.625, 0.75, 0.625, 0.7658, 0.625, 0.7569, 0.625, 0.7566, 0.625, 0.7651, 0.625, 0.7569, 0.625, 0.75, 0.625, 0.75, 0.625, 0.7566, 0.625, 0.75, 0.625, 0.75, 0.625, 0.75, 0.625, 0.75, 0.625, 0.7648, 0.625, 0.7565, 0.625, 0.7566, 0.625, 0.7652, 0.625, 0.7565, 0.625, 0.75, 0.625, 0.75, 0.625, 0.7566, 0.625, 0.75, 0.625, 0.75, 0.625, 0.75, 0.625, 0.75, 0.625, 0.7652, 0.625, 0.7566, 0.625, 0.7613, 0.625, 0.7677, 0.625, 0.7566, 0.625, 0.75, 0.625, 0.7504, 0.625, 0.7613, 0.625, 0.75, 0.625, 0.75, 0.625, 0.75, 0.625, 0.7504, 0.625, 0.7864, 0.625, 0.7986, 0.625, 0.8003, 0.625, 0.7878, 0.625, 0.7986, 0.625, 0.8125, 0.625, 0.8125, 0.625, 0.8003, 0.625, 0.7651, 0.625, 0.7566, 0.625, 0.7565, 0.625, 0.7648, 0.625, 0.7566, 0.625, 0.75, 0.625, 0.75, 0.625, 0.7565, 0.625, 0.75, 0.625, 0.75, 0.625, 0.75, 0.625, 0.75, 0.625, 0.7677, 0.625, 0.7613, 0.625, 0.7986, 0.625, 0.7864, 0.625, 0.7613, 0.625, 0.7504, 0.625, 0.8083, 0.625, 0.7986, 0.6875, 0.625, 0.6875, 0.625, 0.6875, 0.75, 0.6875, 0.75, 0.6875, 0.7292, 0.625, 0.7829, 0.625, 0.7858, 0.625, 0.7625, 0.625, 0.7685, 0.625, 0.7858, 0.625, 0.7906, 0.625, 0.7511, 0.625, 0.7625, 0.6656, 0.75, 0.6667, 0.75, 0.625, 0.75, 0.6261, 0.75, 0.625, 0.7677, 0.625, 0.7864, 0.625, 0.7878, 0.625, 0.7864, 0.625, 0.7829, 0.625, 0.7685, 0.625, 0.7658, 0.625, 0.7651, 0.625, 0.7648, 0.625, 0.7652, 0.625, 0.7656, 0.625, 0.75, 0.625, 0.7546, 0.625, 0.7656, 0.625, 0.75, 0.375, 0.75, 0.375, 0.7656, 0.625, 0.75, 0.625, 0.7292, 0.375, 0.7292, 0.375, 0.75, 0.625, 0.7656, 0.625, 0.75, 0.625, 0.75, 0.625, 0.7656, 0.625, 0.75, 0.625, 0.7292, 0.625, 0.7292, 0.625, 0.75, 0.625, 0.7969, 0.625, 0.7969, 0.625, 0.7656, 0.625, 0.7656, 0.625, 0.75, 0.625, 0.75, 0.625, 0.75, 0.625, 0.7546, 0.625, 0.8126, 0.625, 0.8115, 0.625, 0.8086, 0.625, 0.8079, 0.6875, 0.7292, 0.6875, 0.75, 0.75, 0.75, 0.75, 0.7292, 0.625, 0.8125, 0.5833, 0.8099, 0.5833, 0.875, 0.625, 0.875, 0.6875, 0.7292, 0.6875, 0.75, 0.6875, 0.75, 0.6875, 0.7292, 0.625, 0.8125, 0.625, 0.7969, 0.625, 0.7969, 0.625, 0.8125, 0.375, 0.8125, 0.375, 0.875, 0.5833, 0.875, 0.5833, 0.8099, 0.6875, 0.5458, 0.6875, 0.5595, 0.6879, 0.561, 0.6875, 0.548, 0.6901, 0.5469, 0.6875, 0.548, 0.6879, 0.561, 0.6901, 0.5625, 0.6901, 0.5625, 0.6901, 0.5625, 0.6879, 0.561, 0.6875, 0.5625, 0.6667, 0.5625, 0.6667, 0.5625, 0.625, 0.5625, 0.625, 0.5625, 0.6901, 0.5, 0.6875, 0.5, 0.6875, 0.548, 0.6901, 0.5469, 0.6875, 0.5, 0.6875, 0.5, 0.6875, 0.5458, 0.6875, 0.548, 0.75, 0.5625, 0.75, 0.5611, 0.6901, 0.5625, 0.6901, 0.5625, 0.75, 0.5611, 0.75, 0.5469, 0.6901, 0.5469, 0.6901, 0.5625, 0.6875, 0.5343, 0.6875, 0.542, 0.6875, 0.5595, 0.6875, 0.5458, 0.6875, 0.5625, 0.6901, 0.5625, 0.6901, 0.5625, 0.6875, 0.5625, 0.625, 0.4375, 0.625, 0.4375, 0.625, 0.4367, 0.625, 0.4349, 0.625, 0.375, 0.625, 0.375, 0.6875, 0.5343, 0.6875, 0.5, 0.6875, 0.5625, 0.6875, 0.5625, 0.6875, 0.542, 0.6875, 0.5343, 0.6875, 0.5625, 0.6951, 0.5625, 0.6875, 0.542, 0.6875, 0.5625, 0.625, 0.8086, 0.625, 0.7969, 0.625, 0.7969, 0.625, 0.8079, 0.5881, 0.6875, 0.625, 0.75, 0.5, 0.7453, 0.5, 0.6875, 0.5, 0.1875, 0.5, 0.2483, 0.375, 0.25, 0.375, 0.1875, 0.6899, 0.5625, 0.6355, 0.5625, 0.6392, 0.5, 0.6892, 0.5, 0.375, 0.4358, 0.5, 0.4353, 0.5, 0.4856, 0.375, 0.4858, 0.5, 0.4856, 0.625, 0.4858, 0.625, 0.5, 0.5, 0.5047, 0.375, 0.4858, 0.5, 0.4856, 0.5, 0.5047, 0.375, 0.5, 0.375, 0.75, 0.3608, 0.75, 0.3645, 0.6875, 0.4119, 0.6875, 0.5, 0.6875, 0.5, 0.7453, 0.375, 0.75, 0.4119, 0.6875, 0.625, 0.275, 0.625, 0.3205, 0.5, 0.3206, 0.5, 0.2747, 0.375, 0.9295, 0.5, 0.9294, 0.5, 0.9751, 0.375, 0.975, 0.5, 0.9751, 0.625, 0.975, 0.625, 1.0, 0.5, 1.0, 0.375, 0.975, 0.5, 0.9751, 0.5, 1.0, 0.375, 1.0, 0.875, 0.75, 0.85, 0.75, 0.8502, 0.6875, 0.875, 0.6875, 0.625, 0.7642, 0.625, 0.8142, 0.5, 0.8147, 0.5, 0.7644, 0.7539, 0.6875, 0.7545, 0.75, 0.6892, 0.75, 0.6899, 0.6875, 0.1956, 0.6875, 0.1955, 0.75, 0.15, 0.75, 0.1498, 0.6875, 0.8044, 0.6875, 0.8045, 0.75, 0.7545, 0.75, 0.7539, 0.6875, 0.6355, 0.6875, 0.6392, 0.75, 0.625, 0.75, 0.5881, 0.6875, 0.85, 0.75, 0.8045, 0.75, 0.8044, 0.6875, 0.8502, 0.6875, 0.2461, 0.6875, 0.2455, 0.75, 0.1955, 0.75, 0.1956, 0.6875, 0.3101, 0.6875, 0.3108, 0.75, 0.2455, 0.75, 0.2461, 0.6875, 0.1498, 0.6875, 0.15, 0.75, 0.125, 0.75, 0.125, 0.6875, 0.3608, 0.75, 0.3108, 0.75, 0.3101, 0.6875, 0.3645, 0.6875, 0.3645, 0.5625, 0.3645, 0.625, 0.3101, 0.625, 0.3101, 0.5625, 0.375, 0.75, 0.5, 0.7453, 0.5, 0.7644, 0.375, 0.7642, 0.5, 0.7453, 0.625, 0.75, 0.625, 0.7642, 0.5, 0.7644, 0.5, 0.7644, 0.5, 0.8147, 0.375, 0.8142, 0.375, 0.7642, 0.625, 0.8142, 0.625, 0.8795, 0.5, 0.8791, 0.5, 0.8147, 0.5, 0.8147, 0.5, 0.8791, 0.375, 0.8795, 0.375, 0.8142, 0.625, 0.8795, 0.625, 0.9295, 0.5, 0.9294, 0.5, 0.8791, 0.5, 0.8791, 0.5, 0.9294, 0.375, 0.9295, 0.375, 0.8795, 0.5, 0.9294, 0.625, 0.9295, 0.625, 0.975, 0.5, 0.9751, 0.375, 0.25, 0.5, 0.2483, 0.5, 0.2747, 0.375, 0.275, 0.5, 0.2483, 0.625, 0.25, 0.625, 0.275, 0.5, 0.2747, 0.5, 0.2747, 0.5, 0.3206, 0.375, 0.3205, 0.375, 0.275, 0.625, 0.3205, 0.625, 0.3705, 0.5, 0.3709, 0.5, 0.3206, 0.5, 0.3206, 0.5, 0.3709, 0.375, 0.3705, 0.375, 0.3205, 0.625, 0.3705, 0.625, 0.4358, 0.5, 0.4353, 0.5, 0.3709, 0.5, 0.3709, 0.5, 0.4353, 0.375, 0.4358, 0.375, 0.3705, 0.5, 0.4353, 0.625, 0.4358, 0.625, 0.4858, 0.5, 0.4856, 0.3645, 0.625, 0.3645, 0.6875, 0.3101, 0.6875, 0.3101, 0.625, 0.3101, 0.625, 0.2461, 0.625, 0.2461, 0.5625, 0.3101, 0.5625, 0.6392, 0.75, 0.6892, 0.75, 0.6899, 0.6875, 0.6355, 0.6875, 0.3101, 0.6875, 0.2461, 0.6875, 0.2461, 0.625, 0.3101, 0.625, 0.3608, 0.5, 0.3645, 0.5625, 0.3101, 0.5625, 0.3108, 0.5, 0.2461, 0.625, 0.1956, 0.625, 0.1956, 0.5625, 0.2461, 0.5625, 0.2461, 0.6875, 0.1956, 0.6875, 0.1956, 0.625, 0.2461, 0.625, 0.3101, 0.5625, 0.2461, 0.5625, 0.2455, 0.5, 0.3108, 0.5, 0.1956, 0.625, 0.1498, 0.625, 0.1498, 0.5625, 0.1956, 0.5625, 0.1956, 0.6875, 0.1498, 0.6875, 0.1498, 0.625, 0.1956, 0.625, 0.2461, 0.5625, 0.1956, 0.5625, 0.1955, 0.5, 0.2455, 0.5, 0.15, 0.5, 0.1498, 0.5625, 0.125, 0.5625, 0.125, 0.5, 0.1498, 0.5625, 0.1498, 0.625, 0.125, 0.625, 0.125, 0.5625, 0.8502, 0.5625, 0.8502, 0.625, 0.8044, 0.625, 0.8044, 0.5625, 0.1498, 0.625, 0.1498, 0.6875, 0.125, 0.6875, 0.125, 0.625, 0.8502, 0.625, 0.8502, 0.6875, 0.8044, 0.6875, 0.8044, 0.625, 0.8044, 0.625, 0.7539, 0.625, 0.7539, 0.5625, 0.8044, 0.5625, 0.1956, 0.5625, 0.1498, 0.5625, 0.15, 0.5, 0.1955, 0.5, 0.8044, 0.6875, 0.7539, 0.6875, 0.7539, 0.625, 0.8044, 0.625, 0.85, 0.5, 0.8502, 0.5625, 0.8044, 0.5625, 0.8045, 0.5, 0.7539, 0.625, 0.6899, 0.625, 0.6899, 0.5625, 0.7539, 0.5625, 0.7539, 0.6875, 0.6899, 0.6875, 0.6899, 0.625, 0.7539, 0.625, 0.8044, 0.5625, 0.7539, 0.5625, 0.7545, 0.5, 0.8045, 0.5, 0.6899, 0.625, 0.6355, 0.625, 0.6355, 0.5625, 0.6899, 0.5625, 0.6899, 0.6875, 0.6355, 0.6875, 0.6355, 0.625, 0.6899, 0.625, 0.7539, 0.5625, 0.6899, 0.5625, 0.6892, 0.5, 0.7545, 0.5, 0.6392, 0.5, 0.6355, 0.5625, 0.5881, 0.5625, 0.625, 0.5, 0.6355, 0.5625, 0.6355, 0.625, 0.5881, 0.625, 0.5881, 0.5625, 0.875, 0.5625, 0.8502, 0.5625, 0.85, 0.5, 0.875, 0.5, 0.6355, 0.625, 0.6355, 0.6875, 0.5881, 0.6875, 0.5881, 0.625, 0.875, 0.625, 0.8502, 0.625, 0.8502, 0.5625, 0.875, 0.5625, 0.875, 0.6875, 0.8502, 0.6875, 0.8502, 0.625, 0.875, 0.625, 0.4119, 0.5625, 0.3645, 0.5625, 0.3608, 0.5, 0.375, 0.5, 0.4119, 0.625, 0.3645, 0.625, 0.3645, 0.5625, 0.4119, 0.5625, 0.4119, 0.6875, 0.3645, 0.6875, 0.3645, 0.625, 0.4119, 0.625, 0.625, 0.5, 0.5881, 0.5625, 0.5, 0.5625, 0.5, 0.5047, 0.5881, 0.5625, 0.5881, 0.625, 0.5, 0.625, 0.5, 0.5625, 0.5, 0.5047, 0.5, 0.5625, 0.4119, 0.5625, 0.375, 0.5, 0.5881, 0.625, 0.5881, 0.6875, 0.5, 0.6875, 0.5, 0.625, 0.5, 0.5625, 0.5, 0.625, 0.4119, 0.625, 0.4119, 0.5625, 0.625, 0.0, 0.625, 0.0625, 0.5, 0.0625, 0.5, 0.0, 0.5, 0.625, 0.5, 0.6875, 0.4119, 0.6875, 0.4119, 0.625, 0.625, 0.0625, 0.625, 0.125, 0.5, 0.125, 0.5, 0.0625, 0.5, 0.0, 0.5, 0.0625, 0.375, 0.0625, 0.375, 0.0, 0.625, 0.125, 0.625, 0.1875, 0.5, 0.1875, 0.5, 0.125, 0.5, 0.0625, 0.5, 0.125, 0.375, 0.125, 0.375, 0.0625, 0.5, 0.1875, 0.5, 0.2483, 0.625, 0.25, 0.625, 0.1875, 0.5, 0.125, 0.5, 0.1875, 0.375, 0.1875, 0.375, 0.125, 0.5, 0.6875, 0.5, 0.7453, 0.625, 0.75, 0.5881, 0.6875, 0.375, 0.25, 0.5, 0.2483, 0.5, 0.1875, 0.375, 0.1875, 0.6392, 0.5, 0.6355, 0.5625, 0.6899, 0.5625, 0.6892, 0.5, 0.375, 0.4358, 0.375, 0.4858, 0.5, 0.4856, 0.5, 0.4353, 0.5, 0.4856, 0.5, 0.5047, 0.625, 0.5, 0.625, 0.4858, 0.375, 0.4858, 0.375, 0.5, 0.5, 0.5047, 0.5, 0.4856, 0.3645, 0.6875, 0.3608, 0.75, 0.375, 0.75, 0.4119, 0.6875, 0.375, 0.75, 0.5, 0.7453, 0.5, 0.6875, 0.4119, 0.6875, 0.5, 0.2747, 0.5, 0.3206, 0.625, 0.3205, 0.625, 0.275, 0.375, 0.9295, 0.375, 0.975, 0.5, 0.9751, 0.5, 0.9294, 0.5, 0.9751, 0.5, 1.0, 0.625, 1.0, 0.625, 0.975, 0.375, 0.975, 0.375, 1.0, 0.5, 1.0, 0.5, 0.9751, 0.8502, 0.6875, 0.85, 0.75, 0.875, 0.75, 0.875, 0.6875, 0.5, 0.7644, 0.5, 0.8147, 0.625, 0.8142, 0.625, 0.7642, 0.6892, 0.75, 0.7545, 0.75, 0.7539, 0.6875, 0.6899, 0.6875, 0.15, 0.75, 0.1955, 0.75, 0.1956, 0.6875, 0.1498, 0.6875, 0.7545, 0.75, 0.8045, 0.75, 0.8044, 0.6875, 0.7539, 0.6875, 0.5881, 0.6875, 0.625, 0.75, 0.6392, 0.75, 0.6355, 0.6875, 0.8044, 0.6875, 0.8045, 0.75, 0.85, 0.75, 0.8502, 0.6875, 0.1955, 0.75, 0.2455, 0.75, 0.2461, 0.6875, 0.1956, 0.6875, 0.2455, 0.75, 0.3108, 0.75, 0.3101, 0.6875, 0.2461, 0.6875, 0.125, 0.6875, 0.125, 0.75, 0.15, 0.75, 0.1498, 0.6875, 0.3101, 0.6875, 0.3108, 0.75, 0.3608, 0.75, 0.3645, 0.6875, 0.3101, 0.625, 0.3645, 0.625, 0.3645, 0.5625, 0.3101, 0.5625, 0.375, 0.75, 0.375, 0.7642, 0.5, 0.7644, 0.5, 0.7453, 0.5, 0.7453, 0.5, 0.7644, 0.625, 0.7642, 0.625, 0.75, 0.375, 0.7642, 0.375, 0.8142, 0.5, 0.8147, 0.5, 0.7644, 0.5, 0.8147, 0.5, 0.8791, 0.625, 0.8795, 0.625, 0.8142, 0.375, 0.8795, 0.5, 0.8791, 0.5, 0.8147, 0.375, 0.8142, 0.5, 0.8791, 0.5, 0.9294, 0.625, 0.9295, 0.625, 0.8795, 0.375, 0.9295, 0.5, 0.9294, 0.5, 0.8791, 0.375, 0.8795, 0.5, 0.9294, 0.5, 0.9751, 0.625, 0.975, 0.625, 0.9295, 0.375, 0.25, 0.375, 0.275, 0.5, 0.2747, 0.5, 0.2483, 0.5, 0.2483, 0.5, 0.2747, 0.625, 0.275, 0.625, 0.25, 0.375, 0.275, 0.375, 0.3205, 0.5, 0.3206, 0.5, 0.2747, 0.5, 0.3206, 0.5, 0.3709, 0.625, 0.3705, 0.625, 0.3205, 0.375, 0.3705, 0.5, 0.3709, 0.5, 0.3206, 0.375, 0.3205, 0.5, 0.3709, 0.5, 0.4353, 0.625, 0.4358, 0.625, 0.3705, 0.375, 0.4358, 0.5, 0.4353, 0.5, 0.3709, 0.375, 0.3705, 0.5, 0.4353, 0.5, 0.4856, 0.625, 0.4858, 0.625, 0.4358, 0.3101, 0.6875, 0.3645, 0.6875, 0.3645, 0.625, 0.3101, 0.625, 0.2461, 0.5625, 0.2461, 0.625, 0.3101, 0.625, 0.3101, 0.5625, 0.2461, 0.625, 0.2461, 0.6875, 0.3101, 0.6875, 0.3101, 0.625, 0.3101, 0.5625, 0.3645, 0.5625, 0.3608, 0.5, 0.3108, 0.5, 0.1956, 0.5625, 0.1956, 0.625, 0.2461, 0.625, 0.2461, 0.5625, 0.1956, 0.625, 0.1956, 0.6875, 0.2461, 0.6875, 0.2461, 0.625, 0.2455, 0.5, 0.2461, 0.5625, 0.3101, 0.5625, 0.3108, 0.5, 0.1498, 0.5625, 0.1498, 0.625, 0.1956, 0.625, 0.1956, 0.5625, 0.1498, 0.625, 0.1498, 0.6875, 0.1956, 0.6875, 0.1956, 0.625, 0.1955, 0.5, 0.1956, 0.5625, 0.2461, 0.5625, 0.2455, 0.5, 0.125, 0.5, 0.125, 0.5625, 0.1498, 0.5625, 0.15, 0.5, 0.125, 0.5625, 0.125, 0.625, 0.1498, 0.625, 0.1498, 0.5625, 0.8044, 0.625, 0.8502, 0.625, 0.8502, 0.5625, 0.8044, 0.5625, 0.125, 0.625, 0.125, 0.6875, 0.1498, 0.6875, 0.1498, 0.625, 0.8044, 0.6875, 0.8502, 0.6875, 0.8502, 0.625, 0.8044, 0.625, 0.7539, 0.5625, 0.7539, 0.625, 0.8044, 0.625, 0.8044, 0.5625, 0.15, 0.5, 0.1498, 0.5625, 0.1956, 0.5625, 0.1955, 0.5, 0.7539, 0.625, 0.7539, 0.6875, 0.8044, 0.6875, 0.8044, 0.625, 0.8044, 0.5625, 0.8502, 0.5625, 0.85, 0.5, 0.8045, 0.5, 0.6899, 0.5625, 0.6899, 0.625, 0.7539, 0.625, 0.7539, 0.5625, 0.6899, 0.625, 0.6899, 0.6875, 0.7539, 0.6875, 0.7539, 0.625, 0.7545, 0.5, 0.7539, 0.5625, 0.8044, 0.5625, 0.8045, 0.5, 0.6355, 0.5625, 0.6355, 0.625, 0.6899, 0.625, 0.6899, 0.5625, 0.6355, 0.625, 0.6355, 0.6875, 0.6899, 0.6875, 0.6899, 0.625, 0.6892, 0.5, 0.6899, 0.5625, 0.7539, 0.5625, 0.7545, 0.5, 0.625, 0.5, 0.5881, 0.5625, 0.6355, 0.5625, 0.6392, 0.5, 0.5881, 0.5625, 0.5881, 0.625, 0.6355, 0.625, 0.6355, 0.5625, 0.85, 0.5, 0.8502, 0.5625, 0.875, 0.5625, 0.875, 0.5, 0.5881, 0.625, 0.5881, 0.6875, 0.6355, 0.6875, 0.6355, 0.625, 0.8502, 0.5625, 0.8502, 0.625, 0.875, 0.625, 0.875, 0.5625, 0.8502, 0.625, 0.8502, 0.6875, 0.875, 0.6875, 0.875, 0.625, 0.3608, 0.5, 0.3645, 0.5625, 0.4119, 0.5625, 0.375, 0.5, 0.3645, 0.5625, 0.3645, 0.625, 0.4119, 0.625, 0.4119, 0.5625, 0.3645, 0.625, 0.3645, 0.6875, 0.4119, 0.6875, 0.4119, 0.625, 0.5, 0.5047, 0.5, 0.5625, 0.5881, 0.5625, 0.625, 0.5, 0.5, 0.5625, 0.5, 0.625, 0.5881, 0.625, 0.5881, 0.5625, 0.4119, 0.5625, 0.5, 0.5625, 0.5, 0.5047, 0.375, 0.5, 0.5, 0.625, 0.5, 0.6875, 0.5881, 0.6875, 0.5881, 0.625, 0.4119, 0.625, 0.5, 0.625, 0.5, 0.5625, 0.4119, 0.5625, 0.5, 0.0, 0.5, 0.0625, 0.625, 0.0625, 0.625, 0.0, 0.4119, 0.6875, 0.5, 0.6875, 0.5, 0.625, 0.4119, 0.625, 0.5, 0.0625, 0.5, 0.125, 0.625, 0.125, 0.625, 0.0625, 0.375, 0.0625, 0.5, 0.0625, 0.5, 0.0, 0.375, 0.0, 0.5, 0.125, 0.5, 0.1875, 0.625, 0.1875, 0.625, 0.125, 0.375, 0.125, 0.5, 0.125, 0.5, 0.0625, 0.375, 0.0625, 0.6899, 0.6875, 0.6892, 0.75, 0.6392, 0.75, 0.6355, 0.6875, 0.375, 0.1875, 0.5, 0.1875, 0.5, 0.125, 0.375, 0.125, 0.625, 0.1875, 0.625, 0.25, 0.5, 0.2483, 0.5, 0.1875, 0.5881, 0.6875, 0.625, 0.75, 0.5, 0.7453, 0.5, 0.6875, 0.5, 0.1875, 0.5, 0.2483, 0.375, 0.25, 0.375, 0.1875, 0.6899, 0.5625, 0.6355, 0.5625, 0.6392, 0.5, 0.6892, 0.5, 0.375, 0.4358, 0.5, 0.4353, 0.5, 0.4856, 0.375, 0.4858, 0.5, 0.4856, 0.625, 0.4858, 0.625, 0.5, 0.5, 0.5047, 0.375, 0.4858, 0.5, 0.4856, 0.5, 0.5047, 0.375, 0.5, 0.375, 0.75, 0.3608, 0.75, 0.3645, 0.6875, 0.4119, 0.6875, 0.5, 0.6875, 0.5, 0.7453, 0.375, 0.75, 0.4119, 0.6875, 0.625, 0.275, 0.625, 0.3205, 0.5, 0.3206, 0.5, 0.2747, 0.375, 0.9295, 0.5, 0.9294, 0.5, 0.9751, 0.375, 0.975, 0.5, 0.9751, 0.625, 0.975, 0.625, 1.0, 0.5, 1.0, 0.375, 0.975, 0.5, 0.9751, 0.5, 1.0, 0.375, 1.0, 0.875, 0.75, 0.85, 0.75, 0.8502, 0.6875, 0.875, 0.6875, 0.625, 0.7642, 0.625, 0.8142, 0.5, 0.8147, 0.5, 0.7644, 0.7539, 0.6875, 0.7545, 0.75, 0.6892, 0.75, 0.6899, 0.6875, 0.1956, 0.6875, 0.1955, 0.75, 0.15, 0.75, 0.1498, 0.6875, 0.8044, 0.6875, 0.8045, 0.75, 0.7545, 0.75, 0.7539, 0.6875, 0.6355, 0.6875, 0.6392, 0.75, 0.625, 0.75, 0.5881, 0.6875, 0.85, 0.75, 0.8045, 0.75, 0.8044, 0.6875, 0.8502, 0.6875, 0.2461, 0.6875, 0.2455, 0.75, 0.1955, 0.75, 0.1956, 0.6875, 0.3101, 0.6875, 0.3108, 0.75, 0.2455, 0.75, 0.2461, 0.6875, 0.1498, 0.6875, 0.15, 0.75, 0.125, 0.75, 0.125, 0.6875, 0.3608, 0.75, 0.3108, 0.75, 0.3101, 0.6875, 0.3645, 0.6875, 0.3645, 0.5625, 0.3645, 0.625, 0.3101, 0.625, 0.3101, 0.5625, 0.375, 0.75, 0.5, 0.7453, 0.5, 0.7644, 0.375, 0.7642, 0.5, 0.7453, 0.625, 0.75, 0.625, 0.7642, 0.5, 0.7644, 0.5, 0.7644, 0.5, 0.8147, 0.375, 0.8142, 0.375, 0.7642, 0.625, 0.8142, 0.625, 0.8795, 0.5, 0.8791, 0.5, 0.8147, 0.5, 0.8147, 0.5, 0.8791, 0.375, 0.8795, 0.375, 0.8142, 0.625, 0.8795, 0.625, 0.9295, 0.5, 0.9294, 0.5, 0.8791, 0.5, 0.8791, 0.5, 0.9294, 0.375, 0.9295, 0.375, 0.8795, 0.5, 0.9294, 0.625, 0.9295, 0.625, 0.975, 0.5, 0.9751, 0.375, 0.25, 0.5, 0.2483, 0.5, 0.2747, 0.375, 0.275, 0.5, 0.2483, 0.625, 0.25, 0.625, 0.275, 0.5, 0.2747, 0.5, 0.2747, 0.5, 0.3206, 0.375, 0.3205, 0.375, 0.275, 0.625, 0.3205, 0.625, 0.3705, 0.5, 0.3709, 0.5, 0.3206, 0.5, 0.3206, 0.5, 0.3709, 0.375, 0.3705, 0.375, 0.3205, 0.625, 0.3705, 0.625, 0.4358, 0.5, 0.4353, 0.5, 0.3709, 0.5, 0.3709, 0.5, 0.4353, 0.375, 0.4358, 0.375, 0.3705, 0.5, 0.4353, 0.625, 0.4358, 0.625, 0.4858, 0.5, 0.4856, 0.3645, 0.625, 0.3645, 0.6875, 0.3101, 0.6875, 0.3101, 0.625, 0.3101, 0.625, 0.2461, 0.625, 0.2461, 0.5625, 0.3101, 0.5625, 0.6392, 0.75, 0.6892, 0.75, 0.6899, 0.6875, 0.6355, 0.6875, 0.3101, 0.6875, 0.2461, 0.6875, 0.2461, 0.625, 0.3101, 0.625, 0.3608, 0.5, 0.3645, 0.5625, 0.3101, 0.5625, 0.3108, 0.5, 0.2461, 0.625, 0.1956, 0.625, 0.1956, 0.5625, 0.2461, 0.5625, 0.2461, 0.6875, 0.1956, 0.6875, 0.1956, 0.625, 0.2461, 0.625, 0.3101, 0.5625, 0.2461, 0.5625, 0.2455, 0.5, 0.3108, 0.5, 0.1956, 0.625, 0.1498, 0.625, 0.1498, 0.5625, 0.1956, 0.5625, 0.1956, 0.6875, 0.1498, 0.6875, 0.1498, 0.625, 0.1956, 0.625, 0.2461, 0.5625, 0.1956, 0.5625, 0.1955, 0.5, 0.2455, 0.5, 0.15, 0.5, 0.1498, 0.5625, 0.125, 0.5625, 0.125, 0.5, 0.1498, 0.5625, 0.1498, 0.625, 0.125, 0.625, 0.125, 0.5625, 0.8502, 0.5625, 0.8502, 0.625, 0.8044, 0.625, 0.8044, 0.5625, 0.1498, 0.625, 0.1498, 0.6875, 0.125, 0.6875, 0.125, 0.625, 0.8502, 0.625, 0.8502, 0.6875, 0.8044, 0.6875, 0.8044, 0.625, 0.8044, 0.625, 0.7539, 0.625, 0.7539, 0.5625, 0.8044, 0.5625, 0.1956, 0.5625, 0.1498, 0.5625, 0.15, 0.5, 0.1955, 0.5, 0.8044, 0.6875, 0.7539, 0.6875, 0.7539, 0.625, 0.8044, 0.625, 0.85, 0.5, 0.8502, 0.5625, 0.8044, 0.5625, 0.8045, 0.5, 0.7539, 0.625, 0.6899, 0.625, 0.6899, 0.5625, 0.7539, 0.5625, 0.7539, 0.6875, 0.6899, 0.6875, 0.6899, 0.625, 0.7539, 0.625, 0.8044, 0.5625, 0.7539, 0.5625, 0.7545, 0.5, 0.8045, 0.5, 0.6899, 0.625, 0.6355, 0.625, 0.6355, 0.5625, 0.6899, 0.5625, 0.6899, 0.6875, 0.6355, 0.6875, 0.6355, 0.625, 0.6899, 0.625, 0.7539, 0.5625, 0.6899, 0.5625, 0.6892, 0.5, 0.7545, 0.5, 0.6392, 0.5, 0.6355, 0.5625, 0.5881, 0.5625, 0.625, 0.5, 0.6355, 0.5625, 0.6355, 0.625, 0.5881, 0.625, 0.5881, 0.5625, 0.875, 0.5625, 0.8502, 0.5625, 0.85, 0.5, 0.875, 0.5, 0.6355, 0.625, 0.6355, 0.6875, 0.5881, 0.6875, 0.5881, 0.625, 0.875, 0.625, 0.8502, 0.625, 0.8502, 0.5625, 0.875, 0.5625, 0.875, 0.6875, 0.8502, 0.6875, 0.8502, 0.625, 0.875, 0.625, 0.4119, 0.5625, 0.3645, 0.5625, 0.3608, 0.5, 0.375, 0.5, 0.4119, 0.625, 0.3645, 0.625, 0.3645, 0.5625, 0.4119, 0.5625, 0.4119, 0.6875, 0.3645, 0.6875, 0.3645, 0.625, 0.4119, 0.625, 0.625, 0.5, 0.5881, 0.5625, 0.5, 0.5625, 0.5, 0.5047, 0.5881, 0.5625, 0.5881, 0.625, 0.5, 0.625, 0.5, 0.5625, 0.5, 0.5047, 0.5, 0.5625, 0.4119, 0.5625, 0.375, 0.5, 0.5881, 0.625, 0.5881, 0.6875, 0.5, 0.6875, 0.5, 0.625, 0.5, 0.5625, 0.5, 0.625, 0.4119, 0.625, 0.4119, 0.5625, 0.625, 0.0, 0.625, 0.0625, 0.5, 0.0625, 0.5, 0.0, 0.5, 0.625, 0.5, 0.6875, 0.4119, 0.6875, 0.4119, 0.625, 0.625, 0.0625, 0.625, 0.125, 0.5, 0.125, 0.5, 0.0625, 0.5, 0.0, 0.5, 0.0625, 0.375, 0.0625, 0.375, 0.0, 0.625, 0.125, 0.625, 0.1875, 0.5, 0.1875, 0.5, 0.125, 0.5, 0.0625, 0.5, 0.125, 0.375, 0.125, 0.375, 0.0625, 0.5, 0.1875, 0.5, 0.2483, 0.625, 0.25, 0.625, 0.1875, 0.5, 0.125, 0.5, 0.1875, 0.375, 0.1875, 0.375, 0.125, 0.5, 0.6875, 0.5, 0.7453, 0.625, 0.75, 0.5881, 0.6875, 0.375, 0.25, 0.5, 0.2483, 0.5, 0.1875, 0.375, 0.1875, 0.6392, 0.5, 0.6355, 0.5625, 0.6899, 0.5625, 0.6892, 0.5, 0.375, 0.4358, 0.375, 0.4858, 0.5, 0.4856, 0.5, 0.4353, 0.5, 0.4856, 0.5, 0.5047, 0.625, 0.5, 0.625, 0.4858, 0.375, 0.4858, 0.375, 0.5, 0.5, 0.5047, 0.5, 0.4856, 0.3645, 0.6875, 0.3608, 0.75, 0.375, 0.75, 0.4119, 0.6875, 0.375, 0.75, 0.5, 0.7453, 0.5, 0.6875, 0.4119, 0.6875, 0.5, 0.2747, 0.5, 0.3206, 0.625, 0.3205, 0.625, 0.275, 0.375, 0.9295, 0.375, 0.975, 0.5, 0.9751, 0.5, 0.9294, 0.5, 0.9751, 0.5, 1.0, 0.625, 1.0, 0.625, 0.975, 0.375, 0.975, 0.375, 1.0, 0.5, 1.0, 0.5, 0.9751, 0.8502, 0.6875, 0.85, 0.75, 0.875, 0.75, 0.875, 0.6875, 0.5, 0.7644, 0.5, 0.8147, 0.625, 0.8142, 0.625, 0.7642, 0.6892, 0.75, 0.7545, 0.75, 0.7539, 0.6875, 0.6899, 0.6875, 0.15, 0.75, 0.1955, 0.75, 0.1956, 0.6875, 0.1498, 0.6875, 0.7545, 0.75, 0.8045, 0.75, 0.8044, 0.6875, 0.7539, 0.6875, 0.5881, 0.6875, 0.625, 0.75, 0.6392, 0.75, 0.6355, 0.6875, 0.8044, 0.6875, 0.8045, 0.75, 0.85, 0.75, 0.8502, 0.6875, 0.1955, 0.75, 0.2455, 0.75, 0.2461, 0.6875, 0.1956, 0.6875, 0.2455, 0.75, 0.3108, 0.75, 0.3101, 0.6875, 0.2461, 0.6875, 0.125, 0.6875, 0.125, 0.75, 0.15, 0.75, 0.1498, 0.6875, 0.3101, 0.6875, 0.3108, 0.75, 0.3608, 0.75, 0.3645, 0.6875, 0.3101, 0.625, 0.3645, 0.625, 0.3645, 0.5625, 0.3101, 0.5625, 0.375, 0.75, 0.375, 0.7642, 0.5, 0.7644, 0.5, 0.7453, 0.5, 0.7453, 0.5, 0.7644, 0.625, 0.7642, 0.625, 0.75, 0.375, 0.7642, 0.375, 0.8142, 0.5, 0.8147, 0.5, 0.7644, 0.5, 0.8147, 0.5, 0.8791, 0.625, 0.8795, 0.625, 0.8142, 0.375, 0.8795, 0.5, 0.8791, 0.5, 0.8147, 0.375, 0.8142, 0.5, 0.8791, 0.5, 0.9294, 0.625, 0.9295, 0.625, 0.8795, 0.375, 0.9295, 0.5, 0.9294, 0.5, 0.8791, 0.375, 0.8795, 0.5, 0.9294, 0.5, 0.9751, 0.625, 0.975, 0.625, 0.9295, 0.375, 0.25, 0.375, 0.275, 0.5, 0.2747, 0.5, 0.2483, 0.5, 0.2483, 0.5, 0.2747, 0.625, 0.275, 0.625, 0.25, 0.375, 0.275, 0.375, 0.3205, 0.5, 0.3206, 0.5, 0.2747, 0.5, 0.3206, 0.5, 0.3709, 0.625, 0.3705, 0.625, 0.3205, 0.375, 0.3705, 0.5, 0.3709, 0.5, 0.3206, 0.375, 0.3205, 0.5, 0.3709, 0.5, 0.4353, 0.625, 0.4358, 0.625, 0.3705, 0.375, 0.4358, 0.5, 0.4353, 0.5, 0.3709, 0.375, 0.3705, 0.5, 0.4353, 0.5, 0.4856, 0.625, 0.4858, 0.625, 0.4358, 0.3101, 0.6875, 0.3645, 0.6875, 0.3645, 0.625, 0.3101, 0.625, 0.2461, 0.5625, 0.2461, 0.625, 0.3101, 0.625, 0.3101, 0.5625, 0.2461, 0.625, 0.2461, 0.6875, 0.3101, 0.6875, 0.3101, 0.625, 0.3101, 0.5625, 0.3645, 0.5625, 0.3608, 0.5, 0.3108, 0.5, 0.1956, 0.5625, 0.1956, 0.625, 0.2461, 0.625, 0.2461, 0.5625, 0.1956, 0.625, 0.1956, 0.6875, 0.2461, 0.6875, 0.2461, 0.625, 0.2455, 0.5, 0.2461, 0.5625, 0.3101, 0.5625, 0.3108, 0.5, 0.1498, 0.5625, 0.1498, 0.625, 0.1956, 0.625, 0.1956, 0.5625, 0.1498, 0.625, 0.1498, 0.6875, 0.1956, 0.6875, 0.1956, 0.625, 0.1955, 0.5, 0.1956, 0.5625, 0.2461, 0.5625, 0.2455, 0.5, 0.125, 0.5, 0.125, 0.5625, 0.1498, 0.5625, 0.15, 0.5, 0.125, 0.5625, 0.125, 0.625, 0.1498, 0.625, 0.1498, 0.5625, 0.8044, 0.625, 0.8502, 0.625, 0.8502, 0.5625, 0.8044, 0.5625, 0.125, 0.625, 0.125, 0.6875, 0.1498, 0.6875, 0.1498, 0.625, 0.8044, 0.6875, 0.8502, 0.6875, 0.8502, 0.625, 0.8044, 0.625, 0.7539, 0.5625, 0.7539, 0.625, 0.8044, 0.625, 0.8044, 0.5625, 0.15, 0.5, 0.1498, 0.5625, 0.1956, 0.5625, 0.1955, 0.5, 0.7539, 0.625, 0.7539, 0.6875, 0.8044, 0.6875, 0.8044, 0.625, 0.8044, 0.5625, 0.8502, 0.5625, 0.85, 0.5, 0.8045, 0.5, 0.6899, 0.5625, 0.6899, 0.625, 0.7539, 0.625, 0.7539, 0.5625, 0.6899, 0.625, 0.6899, 0.6875, 0.7539, 0.6875, 0.7539, 0.625, 0.7545, 0.5, 0.7539, 0.5625, 0.8044, 0.5625, 0.8045, 0.5, 0.6355, 0.5625, 0.6355, 0.625, 0.6899, 0.625, 0.6899, 0.5625, 0.6355, 0.625, 0.6355, 0.6875, 0.6899, 0.6875, 0.6899, 0.625, 0.6892, 0.5, 0.6899, 0.5625, 0.7539, 0.5625, 0.7545, 0.5, 0.625, 0.5, 0.5881, 0.5625, 0.6355, 0.5625, 0.6392, 0.5, 0.5881, 0.5625, 0.5881, 0.625, 0.6355, 0.625, 0.6355, 0.5625, 0.85, 0.5, 0.8502, 0.5625, 0.875, 0.5625, 0.875, 0.5, 0.5881, 0.625, 0.5881, 0.6875, 0.6355, 0.6875, 0.6355, 0.625, 0.8502, 0.5625, 0.8502, 0.625, 0.875, 0.625, 0.875, 0.5625, 0.8502, 0.625, 0.8502, 0.6875, 0.875, 0.6875, 0.875, 0.625, 0.3608, 0.5, 0.3645, 0.5625, 0.4119, 0.5625, 0.375, 0.5, 0.3645, 0.5625, 0.3645, 0.625, 0.4119, 0.625, 0.4119, 0.5625, 0.3645, 0.625, 0.3645, 0.6875, 0.4119, 0.6875, 0.4119, 0.625, 0.5, 0.5047, 0.5, 0.5625, 0.5881, 0.5625, 0.625, 0.5, 0.5, 0.5625, 0.5, 0.625, 0.5881, 0.625, 0.5881, 0.5625, 0.4119, 0.5625, 0.5, 0.5625, 0.5, 0.5047, 0.375, 0.5, 0.5, 0.625, 0.5, 0.6875, 0.5881, 0.6875, 0.5881, 0.625, 0.4119, 0.625, 0.5, 0.625, 0.5, 0.5625, 0.4119, 0.5625, 0.5, 0.0, 0.5, 0.0625, 0.625, 0.0625, 0.625, 0.0, 0.4119, 0.6875, 0.5, 0.6875, 0.5, 0.625, 0.4119, 0.625, 0.5, 0.0625, 0.5, 0.125, 0.625, 0.125, 0.625, 0.0625, 0.375, 0.0625, 0.5, 0.0625, 0.5, 0.0, 0.375, 0.0, 0.5, 0.125, 0.5, 0.1875, 0.625, 0.1875, 0.625, 0.125, 0.375, 0.125, 0.5, 0.125, 0.5, 0.0625, 0.375, 0.0625, 0.6899, 0.6875, 0.6892, 0.75, 0.6392, 0.75, 0.6355, 0.6875, 0.375, 0.1875, 0.5, 0.1875, 0.5, 0.125, 0.375, 0.125, 0.625, 0.1875, 0.625, 0.25, 0.5, 0.2483, 0.5, 0.1875, 0.0, 0.0, 0.0, 0.0, 0.6667, 0.5625, 0.625, 0.5625, 0.0, 0.0, 0.6875, 0.5625, 0.6875, 0.5625, 0.6875, 0.5625, 0.6667, 0.5625, 0.0, 0.0, 0.6875, 0.5625, 0.6875, 0.5625, 0.0, 0.0, 0.6667, 0.5625, 0.6667, 0.5625, 0.0, 0.0, 0.0, 0.0, 0.625, 0.5625])
me_msh_sofa.use_remesh_fix_poles = True
me_msh_sofa.use_remesh_preserve_attributes = False
me_msh_sofa.update()

# ---- objects
ob_sofa = bpy.data.objects.new('Sofa', me_msh_sofa)

# ---- transforms, parenting, visibility, modifiers, constraints
ob_sofa.location = (0.0, 0.0, 0.0)
_m = ob_sofa.modifiers.new('Auto Smooth', 'NODES')
_m.node_group = ng_auto_smooth
_gi = [s.identifier for s in ng_auto_smooth.interface.items_tree if s.item_type == 'SOCKET' and s.in_out == 'INPUT']
_m[_gi[1]] = 1.553  # Angle

# ---- collection membership
col_collection.objects.link(ob_sofa)

# ---- scene / render settings (as saved in the file)
scene.frame_start = 1; scene.frame_end = 250; scene.frame_set(1)
scene.render.engine = 'BLENDER_EEVEE_NEXT'
scene.cycles.sampling_pattern = 'TABULATED_SOBOL'
scene.cycles.use_light_tree = False
scene.view_settings.view_transform = 'Filmic'
bpy.context.view_layer.update()

# ---- added for rendering (the .blend has no active camera and no usable light): camera, sun
cam_auto = bpy.data.cameras.new('AutoCamera')
cam_auto.lens = 50.0
cam_auto.sensor_width = 36.0
cam_auto.clip_end = 1000.0
ob_auto_camera = bpy.data.objects.new('AutoCamera', cam_auto)
scene.collection.objects.link(ob_auto_camera)
ob_auto_camera.location = (1.94669, -2.23103, 1.91847)
ob_auto_camera.rotation_euler = (1.09748, -7.21219e-08, 0.694738)
scene.camera = ob_auto_camera
light_auto_sun = bpy.data.lights.new('AutoSun', 'SUN')
light_auto_sun.energy = 3.0
light_auto_sun.angle = 0.0523599
ob_auto_sun = bpy.data.objects.new('AutoSun', light_auto_sun)
scene.collection.objects.link(ob_auto_sun)
ob_auto_sun.rotation_euler = (0.872665, 0.174533, 0.523599)
bpy.context.view_layer.update()
